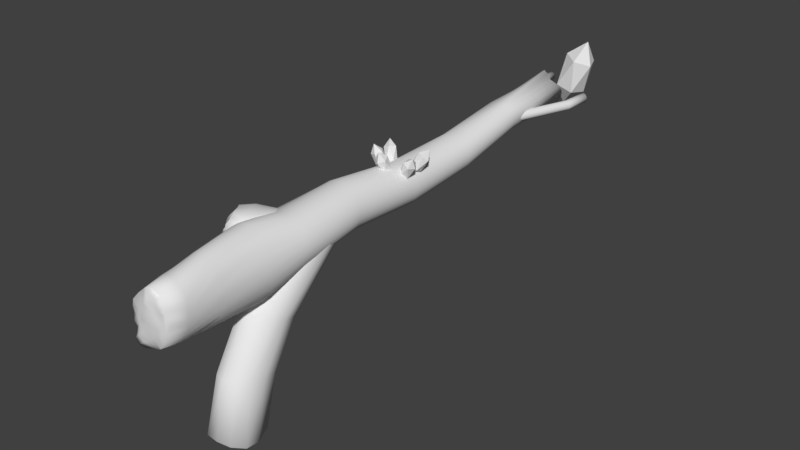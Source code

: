 # Source: Weapon_CrystalPistol_01.blend  (saved by Blender 2.78.0; exported with 4.5.12 LTS)
import bpy
from mathutils import Matrix  # noqa: F401  (used for matrix-valued properties, if any)

bpy.ops.wm.read_factory_settings(use_empty=True)
scene = bpy.context.scene
scene.name = 'Scene'

# ---- collections
col_collection_1 = bpy.data.collections.new('Collection 1'); scene.collection.children.link(col_collection_1)

# ---- materials (node trees are filled in below, after node groups)
mat_crystal = bpy.data.materials.new('Crystal')
mat_crystal.alpha_threshold = 0.0
mat_crystal.use_transparent_shadow = False
mat_crystal.roughness = 0.5
mat_stick_001 = bpy.data.materials.new('Stick.001')
mat_stick_001.alpha_threshold = 0.0
mat_stick_001.use_transparent_shadow = False
mat_stick_001.roughness = 0.5
mat_stick_002 = bpy.data.materials.new('Stick.002')
mat_stick_002.alpha_threshold = 0.0
mat_stick_002.use_transparent_shadow = False
mat_stick_002.roughness = 0.5
mat_stick = bpy.data.materials.new('Stick')
mat_stick.alpha_threshold = 0.0
mat_stick.use_transparent_shadow = False
mat_stick.roughness = 0.5
mat_crystal_001 = bpy.data.materials.new('Crystal.001')
mat_crystal_001.alpha_threshold = 0.0
mat_crystal_001.use_transparent_shadow = False
mat_crystal_001.roughness = 0.5

# ---- material node trees

# ---- world
world_world = bpy.data.worlds.new('World'); scene.world = world_world
world_world.color = (0.05088, 0.05088, 0.05088)
world_world.use_sun_shadow = False
world_world.sun_shadow_jitter_overblur = 0.0
world_world.cycles.sampling_method = 'MANUAL'

# ---- meshes
me_cylinder_003 = bpy.data.meshes.new('Cylinder.003')
me_cylinder_003.from_pydata([(-0.01117, -0.002204, -0.03547), (0.004405, -0.01343, -0.01805), (-0.01323, -0.01396, -0.01246), (-0.01948, 0.003433, -0.01158), (-0.005711, 0.01472, -0.01661), (0.009053, 0.004304, -0.02061), (0.005711, -0.01472, 0.01661), (-0.009053, -0.004304, 0.02061), (-0.004405, 0.01343, 0.01805), (0.01323, 0.01396, 0.01246), (0.01948, -0.003433, 0.01158), (0.01117, 0.002204, 0.03547)], [], [(0, 1, 2), (1, 0, 5), (0, 2, 3), (0, 3, 4), (0, 4, 5), (1, 5, 10), (2, 1, 6), (3, 2, 7), (4, 3, 8), (5, 4, 9), (1, 10, 6), (2, 6, 7), (3, 7, 8), (4, 8, 9), (5, 9, 10), (6, 10, 11), (7, 6, 11), (8, 7, 11), (9, 8, 11), (10, 9, 11)])
_uv = me_cylinder_003.uv_layers.new(name='UVMap')
_uv.uv.foreach_set('vector', [0.4194, 0.3047, 0.4194, 0.3047, 0.4194, 0.3047, 0.4194, 0.3047, 0.4194, 0.3047, 0.4194, 0.3047, 0.4194, 0.3047, 0.4194, 0.3047, 0.4194, 0.3047, 0.4194, 0.3047, 0.4194, 0.3047, 0.4194, 0.3047, 0.4194, 0.3047, 0.4194, 0.3047, 0.4194, 0.3047, 0.4194, 0.3047, 0.4194, 0.3047, 0.4194, 0.3047, 0.4194, 0.3047, 0.4194, 0.3047, 0.4194, 0.3047, 0.4194, 0.3047, 0.4194, 0.3047, 0.4194, 0.3047, 0.4194, 0.3047, 0.4194, 0.3047, 0.4194, 0.3047, 0.4194, 0.3047, 0.4194, 0.3047, 0.4194, 0.3047, 0.4194, 0.3047, 0.4194, 0.3047, 0.4194, 0.3047, 0.4194, 0.3047, 0.4194, 0.3047, 0.4194, 0.3047, 0.4194, 0.3047, 0.4194, 0.3047, 0.4194, 0.3047, 0.4194, 0.3047, 0.4194, 0.3047, 0.4194, 0.3047, 0.4194, 0.3047, 0.4194, 0.3047, 0.4194, 0.3047, 0.4194, 0.3047, 0.4194, 0.3047, 0.4194, 0.3047, 0.4194, 0.3047, 0.4194, 0.3047, 0.4194, 0.3047, 0.4194, 0.3047, 0.4194, 0.3047, 0.4194, 0.3047, 0.4194, 0.3047, 0.4194, 0.3047, 0.4194, 0.3047, 0.4194, 0.3047, 0.4194, 0.3047, 0.4194, 0.3047])
me_cylinder_003.materials.append(mat_crystal)
me_cylinder_003.use_remesh_preserve_volume = False
me_cylinder_003.use_remesh_preserve_attributes = False
me_cylinder_003.use_mirror_vertex_groups = False
me_cylinder_003.update()
me_cylinder_002 = bpy.data.meshes.new('Cylinder.002')
me_cylinder_002.from_pydata([(-0.02323, 0.08084, 0.004967), (0.0, -4.47e-08, 0.004967), (-0.02563, 0.0802, 0.004302), (-0.002401, -0.0006352, 0.004302), (-0.02739, 0.07974, 0.002484), (-0.004159, -0.0011, 0.002484), (-0.02803, 0.07957, 5.122e-09), (-0.004802, -0.00127, 4.889e-09), (-0.02739, 0.07974, -0.002484), (-0.004159, -0.0011, -0.002484), (-0.02563, 0.0802, -0.004302), (-0.002401, -0.0006352, -0.004302), (-0.02323, 0.08084, -0.004967), (0.0, -3.725e-08, -0.004967), (-0.02083, 0.08147, -0.004302), (0.002401, 0.0006352, -0.004302), (-0.01907, 0.08194, -0.002484), (0.004159, 0.0011, -0.002484), (-0.01843, 0.08211, 3.26e-09), (0.004802, 0.00127, 3.027e-09), (-0.01907, 0.08194, 0.002484), (0.004159, 0.0011, 0.002484), (-0.02083, 0.08147, 0.004302), (0.002401, 0.0006352, 0.004302), (-0.02152, 0.0513, 0.004967), (-0.02392, 0.05067, 0.004302), (-0.02568, 0.0502, 0.002484), (-0.02632, 0.05003, 5.122e-09), (-0.02568, 0.0502, -0.002484), (-0.02392, 0.05067, -0.004302), (-0.02152, 0.0513, -0.004967), (-0.01912, 0.05194, -0.004302), (-0.01736, 0.0524, -0.002484), (-0.01672, 0.05257, 3.26e-09), (-0.01736, 0.0524, 0.002484), (-0.01912, 0.05194, 0.004302)], [], [(24, 25, 3, 1), (25, 26, 5, 3), (26, 27, 7, 5), (27, 28, 9, 7), (28, 29, 11, 9), (29, 30, 13, 11), (30, 31, 15, 13), (31, 32, 17, 15), (32, 33, 19, 17), (33, 34, 21, 19), (34, 35, 23, 21), (35, 24, 1, 23), (0, 22, 20, 18, 16, 14, 12, 10, 8, 6, 4, 2), (22, 0, 24, 35), (20, 22, 35, 34), (18, 20, 34, 33), (16, 18, 33, 32), (14, 16, 32, 31), (12, 14, 31, 30), (10, 12, 30, 29), (8, 10, 29, 28), (6, 8, 28, 27), (4, 6, 27, 26), (2, 4, 26, 25), (0, 2, 25, 24)])
me_cylinder_002.polygons.foreach_set('use_smooth', [True] * 25)
_uv = me_cylinder_002.uv_layers.new(name='UVMap')
_uv.uv.foreach_set('vector', [0.09534, 0.6092, 0.07913, 0.6093, 0.1188, 0.5815, 0.135, 0.5815, 0.07913, 0.6093, 0.06511, 0.6093, 0.1048, 0.5816, 0.1188, 0.5815, 0.233, 0.5959, 0.2471, 0.5959, 0.2577, 0.6237, 0.2437, 0.6237, 0.2471, 0.5959, 0.2633, 0.5959, 0.2739, 0.6237, 0.2577, 0.6237, 0.2633, 0.5959, 0.2773, 0.5959, 0.2879, 0.6237, 0.2739, 0.6237, 0.1491, 0.596, 0.1631, 0.596, 0.2028, 0.6237, 0.1887, 0.6237, 0.1631, 0.596, 0.1793, 0.596, 0.219, 0.6238, 0.2028, 0.6237, 0.1793, 0.596, 0.1933, 0.5961, 0.233, 0.6238, 0.219, 0.6238, 0.3322, 0.6093, 0.3182, 0.6093, 0.3288, 0.5815, 0.3429, 0.5815, 0.3182, 0.6093, 0.302, 0.6093, 0.3126, 0.5815, 0.3288, 0.5815, 0.302, 0.6093, 0.2879, 0.6093, 0.2986, 0.5815, 0.3126, 0.5815, 0.1094, 0.6092, 0.09534, 0.6092, 0.135, 0.5815, 0.1491, 0.5815, 0.3429, 0.5846, 0.3429, 0.5833, 0.351, 0.5821, 0.365, 0.5815, 0.3812, 0.5815, 0.3953, 0.5821, 0.4034, 0.5833, 0.4034, 0.5846, 0.3953, 0.5857, 0.3812, 0.5863, 0.365, 0.5863, 0.351, 0.5857, 0.1491, 0.6237, 0.135, 0.6237, 0.09534, 0.6092, 0.1094, 0.6092, 0.3126, 0.6237, 0.2986, 0.6237, 0.2879, 0.6093, 0.302, 0.6093, 0.3288, 0.6237, 0.3126, 0.6237, 0.302, 0.6093, 0.3182, 0.6093, 0.3429, 0.6237, 0.3288, 0.6237, 0.3182, 0.6093, 0.3322, 0.6093, 0.219, 0.5815, 0.233, 0.5816, 0.1933, 0.5961, 0.1793, 0.596, 0.2028, 0.5815, 0.219, 0.5815, 0.1793, 0.596, 0.1631, 0.596, 0.1887, 0.5815, 0.2028, 0.5815, 0.1631, 0.596, 0.1491, 0.596, 0.2739, 0.5815, 0.2879, 0.5815, 0.2773, 0.5959, 0.2633, 0.5959, 0.2577, 0.5815, 0.2739, 0.5815, 0.2633, 0.5959, 0.2471, 0.5959, 0.2437, 0.5815, 0.2577, 0.5815, 0.2471, 0.5959, 0.233, 0.5959, 0.1188, 0.6238, 0.1048, 0.6238, 0.06511, 0.6093, 0.07913, 0.6093, 0.135, 0.6237, 0.1188, 0.6238, 0.07913, 0.6093, 0.09534, 0.6092])
me_cylinder_002.materials.append(mat_stick_001)
me_cylinder_002.use_remesh_preserve_volume = False
me_cylinder_002.use_remesh_preserve_attributes = False
me_cylinder_002.use_mirror_vertex_groups = False
me_cylinder_002.update()
me_cylinder_001 = bpy.data.meshes.new('Cylinder.001')
me_cylinder_001.from_pydata([(0.01763, 0.09743, 0.004967), (-0.006518, 0.006153, 0.004967), (0.02003, 0.0968, 0.004302), (-0.004117, 0.005518, 0.004302), (0.02179, 0.09633, 0.002484), (-0.00236, 0.005053, 0.002484), (0.02243, 0.09616, 5.685e-10), (-0.001716, 0.004883, 2.389e-10), (0.02179, 0.09633, -0.002484), (-0.00236, 0.005053, -0.002484), (0.02003, 0.0968, -0.004302), (-0.004117, 0.005518, -0.004302), (0.01763, 0.09743, -0.004967), (-0.006518, 0.006153, -0.004967), (0.01523, 0.09807, -0.004302), (-0.008919, 0.006788, -0.004302), (0.01347, 0.09853, -0.002484), (-0.01068, 0.007253, -0.002484), (0.01283, 0.09871, -1.409e-09), (-0.01132, 0.007424, -1.739e-09), (0.01347, 0.09853, 0.002484), (-0.01068, 0.007253, 0.002484), (0.01523, 0.09807, 0.004302), (-0.008919, 0.006788, 0.004302), (0.01592, 0.0679, 0.004967), (0.01832, 0.06727, 0.004302), (0.02008, 0.0668, 0.002484), (0.02072, 0.06663, 4.646e-10), (0.02008, 0.0668, -0.002484), (0.01832, 0.06727, -0.004302), (0.01592, 0.0679, -0.004967), (0.01352, 0.06854, -0.004302), (0.01176, 0.069, -0.002484), (0.01112, 0.06917, -1.513e-09), (0.01176, 0.069, 0.002484), (0.01352, 0.06854, 0.004302)], [], [(24, 1, 3, 25), (25, 3, 5, 26), (26, 5, 7, 27), (27, 7, 9, 28), (28, 9, 11, 29), (29, 11, 13, 30), (30, 13, 15, 31), (31, 15, 17, 32), (32, 17, 19, 33), (33, 19, 21, 34), (34, 21, 23, 35), (35, 23, 1, 24), (0, 2, 4, 6, 8, 10, 12, 14, 16, 18, 20, 22), (22, 35, 24, 0), (20, 34, 35, 22), (18, 33, 34, 20), (16, 32, 33, 18), (14, 31, 32, 16), (12, 30, 31, 14), (10, 29, 30, 12), (8, 28, 29, 10), (6, 27, 28, 8), (4, 26, 27, 6), (2, 25, 26, 4), (0, 24, 25, 2)])
me_cylinder_001.polygons.foreach_set('use_smooth', [True] * 25)
_uv = me_cylinder_001.uv_layers.new(name='UVMap')
_uv.uv.foreach_set('vector', [0.1269, 0.6747, 0.1729, 0.7119, 0.1521, 0.7119, 0.1061, 0.6747, 0.1061, 0.6747, 0.1521, 0.7119, 0.1342, 0.7119, 0.08814, 0.6747, 0.3671, 0.6954, 0.3843, 0.6582, 0.4011, 0.6582, 0.3839, 0.6954, 0.3839, 0.6954, 0.4011, 0.6582, 0.4217, 0.6582, 0.4045, 0.6954, 0.4045, 0.6954, 0.4217, 0.6582, 0.4407, 0.6582, 0.4235, 0.6954, 0.1908, 0.6954, 0.2368, 0.6582, 0.2548, 0.6582, 0.2088, 0.6954, 0.2088, 0.6954, 0.2548, 0.6582, 0.2756, 0.6582, 0.2296, 0.6954, 0.2296, 0.6954, 0.2756, 0.6582, 0.2935, 0.6582, 0.2475, 0.6954, 0.3499, 0.6748, 0.3671, 0.712, 0.3504, 0.7119, 0.3331, 0.6748, 0.3331, 0.6748, 0.3504, 0.7119, 0.3297, 0.7119, 0.3125, 0.6748, 0.3125, 0.6748, 0.3297, 0.7119, 0.3108, 0.7119, 0.2935, 0.6748, 0.1448, 0.6747, 0.1908, 0.7119, 0.1729, 0.7119, 0.1269, 0.6747, 0.4407, 0.6602, 0.4511, 0.6589, 0.469, 0.6582, 0.4898, 0.6582, 0.5078, 0.6589, 0.5181, 0.6602, 0.5181, 0.6617, 0.5078, 0.6629, 0.4898, 0.6637, 0.469, 0.6637, 0.4511, 0.6629, 0.4407, 0.6617, 0.1908, 0.6582, 0.1448, 0.6747, 0.1269, 0.6747, 0.1729, 0.6582, 0.3297, 0.6582, 0.3125, 0.6748, 0.2935, 0.6748, 0.3108, 0.6582, 0.3504, 0.6582, 0.3331, 0.6748, 0.3125, 0.6748, 0.3297, 0.6582, 0.3671, 0.6582, 0.3499, 0.6748, 0.3331, 0.6748, 0.3504, 0.6582, 0.2756, 0.7119, 0.2296, 0.6954, 0.2475, 0.6954, 0.2935, 0.7119, 0.2548, 0.7119, 0.2088, 0.6954, 0.2296, 0.6954, 0.2756, 0.7119, 0.2368, 0.7119, 0.1908, 0.6954, 0.2088, 0.6954, 0.2548, 0.7119, 0.4217, 0.7119, 0.4045, 0.6954, 0.4235, 0.6954, 0.4407, 0.7119, 0.4011, 0.7119, 0.3839, 0.6954, 0.4045, 0.6954, 0.4217, 0.7119, 0.3843, 0.712, 0.3671, 0.6954, 0.3839, 0.6954, 0.4011, 0.7119, 0.1521, 0.6582, 0.1061, 0.6747, 0.08814, 0.6747, 0.1342, 0.6582, 0.1729, 0.6582, 0.1269, 0.6747, 0.1061, 0.6747, 0.1521, 0.6582])
me_cylinder_001.materials.append(mat_stick_002)
me_cylinder_001.use_remesh_preserve_volume = False
me_cylinder_001.use_remesh_preserve_attributes = False
me_cylinder_001.use_mirror_vertex_groups = False
me_cylinder_001.update()
me_cylinder = bpy.data.meshes.new('Cylinder')
me_cylinder.from_pydata([(0.02306, 0.5083, 0.05282), (0.02047, 0.00916, 0.01307), (0.0225, 0.5062, 0.04858), (0.01708, 0.008122, 0.005313), (0.02086, 0.5034, 0.04462), (0.01251, 0.007595, -0.001451), (0.01826, 0.5029, 0.04122), (0.007093, 0.009226, -0.006758), (0.01486, 0.5036, 0.03861), (0.001188, 0.006927, -0.01024), (0.0109, 0.504, 0.03697), (-0.0048, 0.007891, -0.01166), (0.006654, 0.5042, 0.03641), (-0.01046, 0.008647, -0.01092), (0.002407, 0.504, 0.03697), (-0.01541, 0.007594, -0.008068), (-0.001551, 0.5035, 0.03861), (-0.0193, 0.007634, -0.003298), (-0.004949, 0.5028, 0.04122), (-0.02187, 0.009, 0.003061), (-0.007557, 0.5028, 0.04462), (-0.02296, 0.007538, 0.01057), (-0.009196, 0.5048, 0.04858), (-0.02248, 0.008013, 0.01871), (-0.009755, 0.5064, 0.05282), (-0.02047, 0.00737, 0.02694), (-0.009196, 0.5071, 0.0571), (-0.01707, 0.007698, 0.03469), (-0.007557, 0.5058, 0.06141), (-0.0125, 0.007986, 0.04144), (-0.004949, 0.5029, 0.06556), (-0.007088, 0.009266, 0.04673), (-0.001551, 0.4988, 0.06954), (-0.001189, 0.007996, 0.05019), (0.002407, 0.4986, 0.07504), (0.004792, 0.008452, 0.0516), (0.006654, 0.4987, 0.07794), (0.01044, 0.0069, 0.05086), (0.0109, 0.4985, 0.07504), (0.01539, 0.006507, 0.04802), (0.01486, 0.4984, 0.06954), (0.01928, 0.007901, 0.04326), (0.01826, 0.5023, 0.06559), (0.02186, 0.009042, 0.03693), (0.02086, 0.5066, 0.06138), (0.02295, 0.006969, 0.02944), (0.0225, 0.5088, 0.05708), (0.02248, 0.008348, 0.0213), (0.02368, 0.4247, 0.05178), (0.02437, 0.3491, 0.03641), (0.02513, 0.2706, 0.03152), (0.02593, 0.1933, 0.03704), (0.02626, 0.1284, 0.02817), (0.02537, 0.1286, 0.02137), (0.02514, 0.1951, 0.03099), (0.02442, 0.2697, 0.02611), (0.02372, 0.3495, 0.03146), (0.02308, 0.4245, 0.04728), (0.02275, 0.1283, 0.01503), (0.0228, 0.195, 0.02535), (0.02233, 0.2709, 0.02107), (0.02181, 0.3492, 0.02685), (0.02132, 0.4246, 0.04302), (0.01858, 0.1303, 0.009586), (0.01909, 0.1948, 0.0205), (0.01901, 0.2709, 0.01674), (0.01877, 0.3491, 0.02289), (0.01851, 0.4247, 0.03936), (0.01314, 0.1302, 0.005409), (0.01425, 0.195, 0.01679), (0.01468, 0.271, 0.01342), (0.01481, 0.3492, 0.01985), (0.01485, 0.4243, 0.03655), (0.0068, 0.1276, 0.002782), (0.008608, 0.1942, 0.01445), (0.009642, 0.2702, 0.01133), (0.0102, 0.3487, 0.01794), (0.01059, 0.4246, 0.03479), (2.147e-08, 0.1278, 0.001887), (0.002558, 0.1949, 0.01365), (0.004233, 0.2705, 0.01062), (0.005252, 0.3494, 0.01729), (0.006024, 0.4245, 0.03419), (-0.0068, 0.1286, 0.002782), (-0.003492, 0.1952, 0.01445), (-0.001176, 0.2705, 0.01133), (0.0003038, 0.3496, 0.01794), (0.001454, 0.4248, 0.03479), (-0.01314, 0.1302, 0.005409), (-0.009128, 0.1947, 0.01679), (-0.006216, 0.2707, 0.01342), (-0.004307, 0.349, 0.01985), (-0.002805, 0.4248, 0.03655), (-0.01858, 0.1281, 0.009586), (-0.01397, 0.1942, 0.0205), (-0.01054, 0.2714, 0.01674), (-0.008267, 0.3489, 0.02289), (-0.006462, 0.4246, 0.03936), (-0.02275, 0.1291, 0.01503), (-0.01768, 0.195, 0.02535), (-0.01386, 0.2713, 0.02107), (-0.0113, 0.3491, 0.02685), (-0.009268, 0.4243, 0.04302), (-0.0255, 0.1298, 0.02155), (-0.02001, 0.1932, 0.03099), (-0.01595, 0.2699, 0.02611), (-0.01321, 0.3492, 0.03146), (-0.01103, 0.4244, 0.04728), (-0.02741, 0.1264, 0.0298), (-0.0208, 0.1928, 0.03704), (-0.01666, 0.2698, 0.03152), (-0.01386, 0.3494, 0.03641), (-0.01163, 0.4243, 0.05178), (-0.02674, 0.1258, 0.03693), (-0.02, 0.1949, 0.04308), (-0.01595, 0.2698, 0.03693), (-0.01321, 0.3492, 0.04135), (-0.01103, 0.4246, 0.05584), (-0.02402, 0.1262, 0.04313), (-0.01766, 0.1947, 0.04872), (-0.01386, 0.2701, 0.04197), (-0.0113, 0.3486, 0.04596), (-0.009268, 0.4249, 0.05914), (-0.01947, 0.1271, 0.04803), (-0.01395, 0.1932, 0.05356), (-0.01054, 0.2709, 0.04629), (-0.008265, 0.3486, 0.04992), (-0.006462, 0.4244, 0.06151), (-0.01313, 0.1298, 0.05091), (-0.009114, 0.1942, 0.05727), (-0.006212, 0.2698, 0.04962), (-0.004306, 0.3493, 0.05296), (-0.002805, 0.4245, 0.06295), (-0.006799, 0.128, 0.05354), (-0.00348, 0.1935, 0.05961), (-0.001173, 0.2699, 0.0517), (0.0003048, 0.3486, 0.05487), (0.001454, 0.4245, 0.06361), (1.04e-08, 0.1283, 0.05443), (0.002568, 0.194, 0.0604), (0.004236, 0.2709, 0.05242), (0.005253, 0.3488, 0.05552), (0.006024, 0.4248, 0.06376), (0.006799, 0.1297, 0.05354), (0.008617, 0.1942, 0.05961), (0.009644, 0.2705, 0.0517), (0.0102, 0.3488, 0.05487), (0.01059, 0.4247, 0.06361), (0.01313, 0.1302, 0.05091), (0.01425, 0.1936, 0.05727), (0.01468, 0.2709, 0.04962), (0.01481, 0.3487, 0.05296), (0.01485, 0.4249, 0.06295), (0.01857, 0.1291, 0.04674), (0.01909, 0.1942, 0.05356), (0.01901, 0.2701, 0.04629), (0.01877, 0.3495, 0.04992), (0.01851, 0.4244, 0.06151), (0.02274, 0.1286, 0.0413), (0.0228, 0.1948, 0.04872), (0.02233, 0.2705, 0.04197), (0.02181, 0.3492, 0.04596), (0.02132, 0.4246, 0.05914), (0.02537, 0.129, 0.03497), (0.02514, 0.193, 0.04308), (0.02442, 0.2713, 0.03693), (0.02372, 0.3487, 0.04135), (0.02308, 0.4249, 0.05584), (0.02118, 0.04146, 0.02232), (0.02046, 0.04247, 0.01405), (0.01835, 0.04185, 0.006339), (0.01498, 0.04362, -0.0002881), (0.0106, 0.04167, -0.005379), (0.005486, 0.04264, -0.008582), (-2.44e-07, 0.04154, -0.009674), (-0.005486, 0.04289, -0.008582), (-0.0106, 0.04177, -0.005379), (-0.01498, 0.0413, -0.0002881), (-0.01835, 0.04106, 0.006339), (-0.02046, 0.04145, 0.01405), (-0.02118, 0.04262, 0.02232), (-0.02045, 0.0419, 0.03058), (-0.01834, 0.04362, 0.03828), (-0.01497, 0.04266, 0.04489), (-0.01059, 0.04246, 0.04996), (-0.005481, 0.04286, 0.05315), (-2.529e-07, 0.04257, 0.05423), (0.005481, 0.04134, 0.05315), (0.01059, 0.04153, 0.04996), (0.01497, 0.0427, 0.04489), (0.01834, 0.04203, 0.03828), (0.02045, 0.04296, 0.03058), (0.01519, 0.09645, -0.06974), (0.004382, 0.09931, -0.07017), (0.003354, 0.1277, -0.03166), (0.003266, 0.1825, 0.01629), (0.01387, 0.1231, -0.03073), (0.01352, 0.179, 0.01725), (0.02165, 0.1151, -0.02818), (0.0211, 0.1696, 0.01989), (0.02459, 0.1016, -0.02467), (0.02398, 0.1585, 0.02354), (0.02185, 0.09054, -0.02112), (0.02131, 0.1451, 0.02721), (0.0141, 0.08038, -0.0185), (0.01375, 0.1377, 0.02992), (0.00342, 0.07726, -0.01753), (0.003334, 0.1338, 0.03092), (-0.007269, 0.08064, -0.01849), (-0.007098, 0.1364, 0.02992), (-0.01504, 0.09175, -0.02111), (-0.01468, 0.1469, 0.02721), (-0.01781, 0.1028, -0.02466), (-0.01738, 0.1586, 0.02354), (-0.0149, 0.1166, -0.02818), (-0.01454, 0.1709, 0.0199), (-0.007156, 0.1237, -0.03073), (-0.006982, 0.1798, 0.01725), (0.02341, 0.08884, -0.06842), (0.02686, 0.07381, -0.06655), (0.02454, 0.0594, -0.06462), (0.01699, 0.05099, -0.06315), (0.006243, 0.04765, -0.06256), (-0.004764, 0.05064, -0.06301), (-0.01301, 0.06017, -0.06438), (-0.01627, 0.07269, -0.06627), (-0.01374, 0.08628, -0.06818), (-0.006183, 0.09549, -0.0696), (-0.004208, 0.08216, -0.1124), (0.006393, 0.08629, -0.1125), (-0.01159, 0.0707, -0.1121), (-0.01377, 0.05778, -0.1118), (-0.01008, 0.04529, -0.1115), (-0.001435, 0.03316, -0.1113), (0.009838, 0.03282, -0.1125), (0.02063, 0.03783, -0.1162), (0.02799, 0.04837, -0.1199), (0.02994, 0.06083, -0.1189), (0.02605, 0.07443, -0.114), (0.01744, 0.08368, -0.1125), (0.02674, 0.0917, 0.02093), (0.02544, 0.08995, 0.01255), (0.0224, 0.087, 0.005039), (0.01783, 0.08621, -0.001093), (0.01205, 0.08547, -0.005421), (0.005426, 0.0865, -0.007643), (-0.00157, 0.08507, -0.007604), (-0.008462, 0.08512, -0.005305), (-0.01478, 0.08403, -0.0009017), (-0.02008, 0.08309, 0.005299), (-0.02401, 0.08308, 0.01287), (-0.0263, 0.08283, 0.0213), (-0.0268, 0.0862, 0.03), (-0.02596, 0.08571, 0.03908), (-0.0224, 0.08638, 0.04587), (-0.01781, 0.08987, 0.05197), (-0.01202, 0.09094, 0.05625), (-0.005407, 0.09132, 0.05843), (0.001565, 0.09118, 0.05837), (0.008426, 0.09435, 0.05607), (0.01471, 0.09214, 0.05169), (0.01999, 0.09356, 0.04553), (0.02392, 0.09096, 0.038), (0.02622, 0.09017, 0.02961), (0.01109, 0.4985, 0.06494), (0.006654, 0.4984, 0.0667), (0.002218, 0.5009, 0.0649), (-0.002185, 0.5044, 0.06268), (0.01631, 0.5058, 0.05762), (0.01142, 0.5022, 0.05838), (0.006654, 0.5025, 0.05863), (0.001889, 0.5053, 0.05825), (-0.003004, 0.5075, 0.05755), (0.01662, 0.5066, 0.05285), (0.01155, 0.5064, 0.05294), (0.006654, 0.5072, 0.05296), (0.00176, 0.5066, 0.05293), (-0.003309, 0.508, 0.05284), (0.01631, 0.5054, 0.04839), (0.01142, 0.5081, 0.04806), (0.006654, 0.5092, 0.04793), (0.001889, 0.5081, 0.04806), (-0.003004, 0.5059, 0.04839), (0.01549, 0.5054, 0.04398), (0.01109, 0.5073, 0.04316), (0.006654, 0.508, 0.04286), (0.002218, 0.5073, 0.04316), (-0.002185, 0.5054, 0.04398), (0.01538, -0.01074, 0.006527), (0.01871, -0.01148, 0.0134), (0.01136, -0.01209, 0.0002669), (0.006298, -0.008515, -0.003984), (0.00104, -0.007307, -0.006695), (-0.004232, -0.00766, -0.008129), (-0.009524, -0.0103, -0.008416), (-0.01413, -0.01223, -0.006015), (-0.01768, -0.01233, -0.00161), (-0.01941, -0.008509, 0.004744), (-0.02042, -0.009594, 0.01138), (-0.01993, -0.009009, 0.01863), (-0.01827, -0.01071, 0.02596), (-0.01542, -0.01168, 0.03302), (-0.01115, -0.009362, 0.03889), (-0.006284, -0.007851, 0.04347), (-0.001075, -0.009989, 0.04703), (0.004321, -0.009348, 0.04826), (0.009386, -0.01006, 0.04749), (0.01364, -0.008941, 0.04462), (0.01767, -0.01212, 0.04106), (0.01952, -0.009973, 0.03488), (0.02048, -0.01065, 0.02819), (0.01986, -0.00819, 0.02093), (0.01595, -0.009849, 0.02216), (0.01195, -0.009957, 0.01619), (0.007306, -0.01023, 0.01051), (0.002205, -0.01094, 0.005384), (-0.003177, -0.01192, 0.001061), (-0.008556, -0.01153, -0.002258), (0.01415, -0.00979, 0.02917), (0.009464, -0.01107, 0.0239), (0.00425, -0.01437, 0.01847), (-0.001145, -0.0112, 0.0132), (-0.006578, -0.01399, 0.008187), (-0.01199, -0.01327, 0.00344), (0.01187, -0.01127, 0.03576), (0.00657, -0.01218, 0.03113), (0.001139, -0.01437, 0.02612), (-0.004255, -0.01355, 0.02085), (-0.009502, -0.01354, 0.01542), (-0.01424, -0.01019, 0.0102), (0.008465, -0.01043, 0.0414), (0.00318, -0.01416, 0.03831), (-0.002221, -0.01314, 0.03404), (-0.007309, -0.01084, 0.02887), (-0.01181, -0.009866, 0.02319), (-0.0159, -0.009743, 0.01732), (-0.02678, 0.09765, 0.03338), (-0.03141, 0.1013, 0.03087), (-0.03558, 0.1064, 0.02884), (-0.03816, 0.1133, 0.02724), (-0.04243, 0.1186, 0.02732), (-0.04389, 0.1257, 0.02753), (-0.0445, 0.1322, 0.02865), (-0.04521, 0.1367, 0.03104), (-0.04402, 0.1411, 0.03352), (-0.04168, 0.1429, 0.03704), (-0.04053, 0.1408, 0.0419), (-0.03753, 0.138, 0.04624), (-0.03464, 0.1334, 0.0504), (-0.03078, 0.1285, 0.05355), (-0.02683, 0.123, 0.05574), (-0.02244, 0.1179, 0.05658), (-0.02018, 0.1111, 0.05708), (-0.01744, 0.106, 0.05594), (-0.01679, 0.1005, 0.05424), (-0.0164, 0.09671, 0.05141), (-0.01603, 0.09495, 0.04762), (-0.01694, 0.09411, 0.04368), (-0.02084, 0.09274, 0.04053), (-0.02342, 0.09456, 0.03675), (-0.002886, 0.1141, 0.02931), (-0.005537, 0.1167, 0.02523), (-0.009348, 0.1198, 0.02209), (-0.01174, 0.1249, 0.01934), (-0.01605, 0.129, 0.01833), (-0.01819, 0.1348, 0.01786), (-0.02087, 0.1396, 0.01893), (-0.02133, 0.1451, 0.0206), (-0.02234, 0.1488, 0.02369), (-0.02207, 0.1517, 0.0274), (-0.02079, 0.1536, 0.03156), (-0.01839, 0.1543, 0.03581), (-0.0149, 0.154, 0.03984), (-0.01208, 0.1515, 0.04386), (-0.007632, 0.1489, 0.04678), (-0.004766, 0.1442, 0.04936), (-0.00172, 0.1391, 0.05078), (0.001207, 0.134, 0.05097), (0.003076, 0.1285, 0.05017), (0.003609, 0.1231, 0.04848), (0.004085, 0.119, 0.04558), (0.004222, 0.1164, 0.04175), (0.002427, 0.1141, 0.03777), (0.0007905, 0.114, 0.03327), (-0.03904, 0.09799, 0.03679), (-0.03617, 0.09479, 0.03888), (-0.04239, 0.1017, 0.03533), (-0.0437, 0.1072, 0.03397), (-0.04554, 0.1122, 0.03361), (-0.0472, 0.1168, 0.03407), (-0.04886, 0.1204, 0.03546), (-0.04986, 0.1231, 0.03753), (-0.04944, 0.1253, 0.03995), (-0.04697, 0.1273, 0.0423), (-0.04576, 0.1264, 0.04555), (-0.04335, 0.1247, 0.04856), (-0.04154, 0.1212, 0.05167), (-0.03904, 0.1174, 0.0541), (-0.03528, 0.1141, 0.05539), (-0.03197, 0.1102, 0.05605), (-0.03042, 0.1051, 0.05641), (-0.02831, 0.1013, 0.05554), (-0.02753, 0.09755, 0.05415), (-0.02677, 0.09507, 0.05191), (-0.02807, 0.09248, 0.04965), (-0.02865, 0.09198, 0.04666), (-0.03089, 0.09168, 0.04398), (-0.03234, 0.09346, 0.04098), (-0.03354, 0.09601, 0.04282), (-0.03627, 0.09961, 0.0416), (-0.03914, 0.1036, 0.04048), (-0.042, 0.1079, 0.03964), (-0.04469, 0.1125, 0.03901), (-0.04669, 0.1177, 0.03837), (-0.03177, 0.09659, 0.0459), (-0.03492, 0.1003, 0.04524), (-0.03939, 0.1029, 0.04508), (-0.04072, 0.1087, 0.04364), (-0.04439, 0.1131, 0.04282), (-0.04653, 0.1188, 0.04153), (-0.03085, 0.09733, 0.04902), (-0.03399, 0.101, 0.04874), (-0.03794, 0.1041, 0.04862), (-0.04033, 0.1091, 0.04754), (-0.04283, 0.1144, 0.0461), (-0.04427, 0.1206, 0.04418), (-0.02969, 0.09922, 0.05182), (-0.03356, 0.1019, 0.05236), (-0.03572, 0.1065, 0.05183), (-0.03755, 0.1116, 0.05062), (-0.04004, 0.1163, 0.04917), (-0.0427, 0.1209, 0.0474), (-1.172e-05, 0.06452, -0.1157), (0.004208, 0.04987, -0.1202), (0.01196, 0.06951, -0.1188), (0.01624, 0.05482, -0.1276), (0.01549, 0.5025, 0.06277), (-0.006245, 0.2717, 0.04191), (-0.00427, 0.2726, 0.05158), (-0.0103, 0.2691, 0.05058), (-0.01469, 0.2732, 0.04686), (-0.01137, 0.2793, 0.04557), (-0.004933, 0.279, 0.04848), (-0.0115, 0.2748, 0.0625), (-0.01794, 0.2751, 0.05959), (-0.0186, 0.2815, 0.05649), (-0.01257, 0.285, 0.05749), (-0.00818, 0.2809, 0.06121), (-0.01663, 0.2824, 0.06616), (0.01491, 0.2733, 0.04323), (0.02292, 0.2724, 0.049), (0.01699, 0.2715, 0.05274), (0.01305, 0.2773, 0.05211), (0.01655, 0.2819, 0.04797), (0.02265, 0.2788, 0.04605), (0.02601, 0.2759, 0.06144), (0.01992, 0.2789, 0.06336), (0.01964, 0.2853, 0.06041), (0.02557, 0.2863, 0.05667), (0.02951, 0.2804, 0.0573), (0.02765, 0.2844, 0.06618), (-0.007558, 0.2652, 0.04176), (-0.004953, 0.26, 0.04977), (-0.01129, 0.258, 0.04737), (-0.01556, 0.2636, 0.04738), (-0.01186, 0.2691, 0.04978), (-0.005309, 0.2669, 0.05126), (-0.01134, 0.2552, 0.06035), (-0.0179, 0.2574, 0.05887), (-0.01826, 0.2643, 0.06036), (-0.01192, 0.2663, 0.06276), (-0.00765, 0.2607, 0.06275), (-0.01565, 0.2591, 0.06837), (0.0137, 0.2652, 0.04184), (0.02194, 0.2608, 0.04508), (0.01619, 0.2579, 0.04801), (0.01268, 0.263, 0.05144), (0.01627, 0.269, 0.05064), (0.02199, 0.2676, 0.04671), (0.02601, 0.2557, 0.05668), (0.02029, 0.2571, 0.06061), (0.02033, 0.264, 0.06223), (0.02609, 0.2669, 0.05931), (0.0296, 0.2618, 0.05587), (0.02858, 0.2595, 0.06547), (0.004397, 0.2551, 0.04546), (0.007991, 0.2473, 0.0504), (0.0009147, 0.2472, 0.05032), (-0.001383, 0.2532, 0.05329), (0.004273, 0.257, 0.05519), (0.01007, 0.2534, 0.0534), (0.004431, 0.2406, 0.06127), (-0.001362, 0.2443, 0.06305), (0.0007128, 0.2503, 0.06606), (0.007789, 0.2504, 0.06613), (0.01009, 0.2444, 0.06317), (0.004306, 0.2425, 0.07099)], [], [(168, 1, 3, 169), (169, 3, 5, 170), (170, 5, 7, 171), (171, 7, 9, 172), (172, 9, 11, 173), (173, 11, 13, 174), (174, 13, 15, 175), (175, 15, 17, 176), (176, 17, 19, 177), (177, 19, 21, 178), (178, 21, 23, 179), (179, 23, 25, 180), (180, 25, 27, 181), (181, 27, 29, 182), (182, 29, 31, 183), (183, 31, 33, 184), (184, 33, 35, 185), (185, 35, 37, 186), (186, 37, 39, 187), (187, 39, 41, 188), (188, 41, 43, 189), (189, 43, 45, 190), (5, 3, 288, 290), (190, 45, 47, 191), (191, 47, 1, 168), (46, 167, 48, 0), (167, 166, 49, 48), (166, 165, 50, 49), (165, 164, 51, 50), (164, 163, 52, 51), (44, 162, 167, 46), (162, 161, 166, 167), (161, 160, 165, 166), (160, 159, 164, 165), (159, 158, 163, 164), (42, 157, 162, 44), (157, 156, 161, 162), (156, 155, 160, 161), (155, 154, 159, 160), (154, 153, 158, 159), (40, 152, 157, 42), (152, 151, 156, 157), (151, 150, 155, 156), (150, 149, 154, 155), (149, 148, 153, 154), (38, 147, 152, 40), (147, 146, 151, 152), (146, 145, 150, 151), (145, 144, 149, 150), (144, 143, 148, 149), (36, 142, 147, 38), (142, 141, 146, 147), (141, 140, 145, 146), (140, 139, 144, 145), (139, 138, 143, 144), (34, 137, 142, 36), (137, 136, 141, 142), (136, 135, 140, 141), (135, 134, 139, 140), (134, 133, 138, 139), (32, 132, 137, 34), (132, 131, 136, 137), (131, 130, 135, 136), (130, 129, 134, 135), (129, 128, 133, 134), (30, 127, 132, 32), (127, 126, 131, 132), (126, 125, 130, 131), (125, 124, 129, 130), (124, 123, 128, 129), (28, 122, 127, 30), (122, 121, 126, 127), (121, 120, 125, 126), (120, 119, 124, 125), (119, 118, 123, 124), (26, 117, 122, 28), (117, 116, 121, 122), (116, 115, 120, 121), (115, 114, 119, 120), (114, 113, 118, 119), (24, 112, 117, 26), (112, 111, 116, 117), (111, 110, 115, 116), (110, 109, 114, 115), (109, 108, 113, 114), (22, 107, 112, 24), (107, 106, 111, 112), (106, 105, 110, 111), (105, 104, 109, 110), (104, 103, 108, 109), (20, 102, 107, 22), (102, 101, 106, 107), (101, 100, 105, 106), (100, 99, 104, 105), (99, 98, 103, 104), (18, 97, 102, 20), (97, 96, 101, 102), (96, 95, 100, 101), (95, 94, 99, 100), (94, 93, 98, 99), (16, 92, 97, 18), (92, 91, 96, 97), (91, 90, 95, 96), (90, 89, 94, 95), (89, 88, 93, 94), (14, 87, 92, 16), (87, 86, 91, 92), (86, 85, 90, 91), (85, 84, 89, 90), (84, 83, 88, 89), (12, 82, 87, 14), (82, 81, 86, 87), (81, 80, 85, 86), (80, 79, 84, 85), (79, 78, 83, 84), (10, 77, 82, 12), (77, 76, 81, 82), (76, 75, 80, 81), (75, 74, 79, 80), (74, 73, 78, 79), (8, 72, 77, 10), (72, 71, 76, 77), (71, 70, 75, 76), (70, 69, 74, 75), (69, 68, 73, 74), (6, 67, 72, 8), (67, 66, 71, 72), (66, 65, 70, 71), (65, 64, 69, 70), (64, 63, 68, 69), (4, 62, 67, 6), (62, 61, 66, 67), (61, 60, 65, 66), (60, 59, 64, 65), (59, 58, 63, 64), (2, 57, 62, 4), (57, 56, 61, 62), (56, 55, 60, 61), (55, 54, 59, 60), (54, 53, 58, 59), (0, 48, 57, 2), (48, 49, 56, 57), (49, 50, 55, 56), (50, 51, 54, 55), (51, 52, 53, 54), (262, 191, 168, 263), (261, 190, 191, 262), (260, 189, 190, 261), (259, 188, 189, 260), (258, 187, 188, 259), (257, 186, 187, 258), (256, 185, 186, 257), (255, 184, 185, 256), (254, 183, 184, 255), (253, 182, 183, 254), (252, 181, 182, 253), (251, 180, 181, 252), (250, 179, 180, 251), (249, 178, 179, 250), (248, 177, 178, 249), (247, 176, 177, 248), (246, 175, 176, 247), (245, 174, 175, 246), (244, 173, 174, 245), (243, 172, 173, 244), (242, 171, 172, 243), (241, 170, 171, 242), (240, 169, 170, 241), (263, 168, 169, 240), (227, 193, 229, 228), (210, 212, 225, 224), (194, 195, 197, 196), (225, 226, 230, 231), (214, 216, 227, 226), (196, 197, 199, 198), (221, 222, 234, 235), (196, 198, 218, 192), (198, 199, 201, 200), (219, 220, 236, 237), (200, 202, 220, 219), (200, 201, 203, 202), (192, 218, 238, 239), (194, 196, 192, 193), (202, 203, 205, 204), (224, 225, 231, 232), (204, 206, 222, 221), (204, 205, 207, 206), (222, 223, 233, 234), (208, 210, 224, 223), (206, 207, 209, 208), (220, 221, 235, 236), (212, 214, 226, 225), (208, 209, 211, 210), (218, 219, 237, 238), (198, 200, 219, 218), (210, 211, 213, 212), (226, 227, 228, 230), (202, 204, 221, 220), (212, 213, 215, 214), (193, 192, 239, 229), (216, 194, 193, 227), (214, 215, 217, 216), (223, 224, 232, 233), (230, 228, 432, 231), (216, 217, 195, 194), (206, 208, 223, 222), (52, 263, 240, 53), (53, 240, 241, 58), (58, 241, 242, 63), (63, 242, 243, 68), (68, 243, 244, 73), (73, 244, 245, 78), (78, 245, 246, 83), (83, 246, 247, 88), (88, 247, 248, 93), (93, 248, 249, 98), (98, 249, 250, 103), (103, 250, 251, 108), (108, 251, 252, 113), (113, 252, 253, 118), (118, 253, 254, 123), (123, 254, 255, 128), (128, 255, 256, 133), (133, 256, 257, 138), (138, 257, 258, 143), (143, 258, 259, 148), (148, 259, 260, 153), (153, 260, 261, 158), (158, 261, 262, 163), (163, 262, 263, 52), (18, 20, 287, 16), (15, 13, 294, 295), (25, 23, 299, 300), (35, 33, 304, 305), (45, 43, 309, 310), (11, 9, 292, 293), (21, 19, 297, 298), (31, 29, 302, 303), (41, 39, 307, 308), (7, 5, 290, 291), (17, 15, 295, 296), (3, 1, 289, 288), (27, 25, 300, 301), (37, 35, 305, 306), (47, 45, 310, 311), (13, 11, 293, 294), (23, 21, 298, 299), (33, 31, 303, 304), (43, 41, 308, 309), (9, 7, 291, 292), (19, 17, 296, 297), (29, 27, 301, 302), (39, 37, 306, 307), (1, 47, 311, 289), (311, 310, 312, 289), (310, 309, 318, 312), (309, 308, 324, 318), (308, 307, 330, 324), (307, 306, 305, 330), (289, 312, 313, 288), (312, 318, 319, 313), (318, 324, 325, 319), (324, 330, 331, 325), (330, 305, 304, 331), (288, 313, 314, 290), (313, 319, 320, 314), (319, 325, 326, 320), (325, 331, 332, 326), (331, 304, 303, 332), (290, 314, 315, 291), (314, 320, 321, 315), (320, 326, 327, 321), (326, 332, 333, 327), (332, 303, 302, 333), (291, 315, 316, 292), (315, 321, 322, 316), (321, 327, 328, 322), (327, 333, 334, 328), (333, 302, 301, 334), (292, 316, 317, 293), (316, 322, 323, 317), (322, 328, 329, 323), (328, 334, 335, 329), (334, 301, 300, 335), (293, 317, 295, 294), (317, 323, 296, 295), (323, 329, 297, 296), (329, 335, 298, 297), (335, 300, 299, 298), (360, 336, 337, 361), (361, 337, 338, 362), (362, 338, 339, 363), (363, 339, 340, 364), (364, 340, 341, 365), (365, 341, 342, 366), (366, 342, 343, 367), (367, 343, 344, 368), (368, 344, 345, 369), (369, 345, 346, 370), (370, 346, 347, 371), (371, 347, 348, 372), (372, 348, 349, 373), (373, 349, 350, 374), (374, 350, 351, 375), (375, 351, 352, 376), (376, 352, 353, 377), (377, 353, 354, 378), (378, 354, 355, 379), (379, 355, 356, 380), (380, 356, 357, 381), (381, 357, 358, 382), (338, 337, 384, 386), (382, 358, 359, 383), (383, 359, 336, 360), (343, 342, 390, 391), (348, 347, 395, 396), (353, 352, 400, 401), (358, 357, 405, 406), (341, 340, 388, 389), (346, 345, 393, 394), (351, 350, 398, 399), (356, 355, 403, 404), (339, 338, 386, 387), (344, 343, 391, 392), (337, 336, 385, 384), (349, 348, 396, 397), (354, 353, 401, 402), (359, 358, 406, 407), (342, 341, 389, 390), (347, 346, 394, 395), (352, 351, 399, 400), (357, 356, 404, 405), (340, 339, 387, 388), (345, 344, 392, 393), (350, 349, 397, 398), (355, 354, 402, 403), (336, 359, 407, 385), (407, 406, 408, 385), (406, 405, 414, 408), (405, 404, 420, 414), (404, 403, 426, 420), (403, 402, 401, 426), (385, 408, 409, 384), (408, 414, 415, 409), (414, 420, 421, 415), (420, 426, 427, 421), (426, 401, 400, 427), (384, 409, 410, 386), (409, 415, 416, 410), (415, 421, 422, 416), (421, 427, 428, 422), (427, 400, 399, 428), (386, 410, 411, 387), (410, 416, 417, 411), (416, 422, 423, 417), (422, 428, 429, 423), (428, 399, 398, 429), (387, 411, 412, 388), (411, 417, 418, 412), (417, 423, 424, 418), (423, 429, 430, 424), (429, 398, 397, 430), (388, 412, 413, 389), (412, 418, 419, 413), (418, 424, 425, 419), (424, 430, 431, 425), (430, 397, 396, 431), (389, 413, 391, 390), (413, 419, 392, 391), (419, 425, 393, 392), (425, 431, 394, 393), (431, 396, 395, 394), (228, 229, 434, 432), (229, 239, 238, 434), (231, 432, 433, 232), (432, 434, 435, 433), (434, 238, 237, 435), (232, 433, 234, 233), (433, 435, 235, 234), (435, 237, 236, 235), (20, 22, 282, 287), (22, 24, 277, 282), (24, 26, 272, 277), (26, 28, 267, 272), (28, 30, 32, 267), (16, 287, 286, 14), (287, 282, 281, 286), (282, 277, 276, 281), (277, 272, 271, 276), (272, 267, 266, 271), (267, 32, 34, 266), (14, 286, 285, 12), (286, 281, 280, 285), (281, 276, 275, 280), (276, 271, 270, 275), (271, 266, 265, 270), (266, 34, 36, 265), (12, 285, 284, 10), (285, 280, 279, 284), (280, 275, 274, 279), (275, 270, 269, 274), (270, 265, 264, 269), (265, 36, 38, 264), (10, 284, 283, 8), (284, 279, 278, 283), (279, 274, 273, 278), (274, 269, 268, 273), (269, 264, 436, 268), (264, 38, 40, 436), (8, 283, 4, 6), (283, 278, 2, 4), (278, 273, 0, 2), (273, 268, 46, 0), (268, 436, 44, 46), (436, 40, 42, 44), (437, 438, 439), (438, 437, 442), (437, 439, 440), (437, 440, 441), (437, 441, 442), (438, 442, 447), (439, 438, 443), (440, 439, 444), (441, 440, 445), (442, 441, 446), (438, 447, 443), (439, 443, 444), (440, 444, 445), (441, 445, 446), (442, 446, 447), (443, 447, 448), (444, 443, 448), (445, 444, 448), (446, 445, 448), (447, 446, 448), (449, 450, 451), (450, 449, 454), (449, 451, 452), (449, 452, 453), (449, 453, 454), (450, 454, 459), (451, 450, 455), (452, 451, 456), (453, 452, 457), (454, 453, 458), (450, 459, 455), (451, 455, 456), (452, 456, 457), (453, 457, 458), (454, 458, 459), (455, 459, 460), (456, 455, 460), (457, 456, 460), (458, 457, 460), (459, 458, 460), (461, 462, 463), (462, 461, 466), (461, 463, 464), (461, 464, 465), (461, 465, 466), (462, 466, 471), (463, 462, 467), (464, 463, 468), (465, 464, 469), (466, 465, 470), (462, 471, 467), (463, 467, 468), (464, 468, 469), (465, 469, 470), (466, 470, 471), (467, 471, 472), (468, 467, 472), (469, 468, 472), (470, 469, 472), (471, 470, 472), (473, 474, 475), (474, 473, 478), (473, 475, 476), (473, 476, 477), (473, 477, 478), (474, 478, 483), (475, 474, 479), (476, 475, 480), (477, 476, 481), (478, 477, 482), (474, 483, 479), (475, 479, 480), (476, 480, 481), (477, 481, 482), (478, 482, 483), (479, 483, 484), (480, 479, 484), (481, 480, 484), (482, 481, 484), (483, 482, 484), (485, 486, 487), (486, 485, 490), (485, 487, 488), (485, 488, 489), (485, 489, 490), (486, 490, 495), (487, 486, 491), (488, 487, 492), (489, 488, 493), (490, 489, 494), (486, 495, 491), (487, 491, 492), (488, 492, 493), (489, 493, 494), (490, 494, 495), (491, 495, 496), (492, 491, 496), (493, 492, 496), (494, 493, 496), (495, 494, 496)])
me_cylinder.polygons.foreach_set('use_smooth', [1, 1, 1, 1, 1, 1, 1, 1, 1, 1, 1, 1, 1, 1, 1, 1, 1, 1, 1, 1, 1, 1, 1, 1, 1, 1, 1, 1, 1, 1, 1, 1, 1, 1, 1, 1, 1, 1, 1, 1, 1, 1, 1, 1, 1, 1, 1, 1, 1, 1, 1, 1, 1, 1, 1, 1, 1, 1, 1, 1, 1, 1, 1, 1, 1, 1, 1, 1, 1, 1, 1, 1, 1, 1, 1, 1, 1, 1, 1, 1, 1, 1, 1, 1, 1, 1, 1, 1, 1, 1, 1, 1, 1, 1, 1, 1, 1, 1, 1, 1, 1, 1, 1, 1, 1, 1, 1, 1, 1, 1, 1, 1, 1, 1, 1, 1, 1, 1, 1, 1, 1, 1, 1, 1, 1, 1, 1, 1, 1, 1, 1, 1, 1, 1, 1, 1, 1, 1, 1, 1, 1, 1, 1, 1, 1, 1, 1, 1, 1, 1, 1, 1, 1, 1, 1, 1, 1, 1, 1, 1, 1, 1, 1, 1, 1, 1, 1, 1, 1, 1, 1, 1, 1, 1, 1, 1, 1, 1, 1, 1, 1, 1, 1, 1, 1, 1, 1, 1, 1, 1, 1, 1, 1, 1, 1, 1, 1, 1, 1, 1, 1, 1, 1, 1, 1, 1, 1, 1, 1, 1, 1, 1, 1, 1, 1, 1, 1, 1, 1, 1, 1, 1, 1, 1, 1, 1, 1, 1, 1, 1, 1, 1, 1, 1, 1, 1, 1, 1, 1, 1, 1, 1, 1, 1, 1, 1, 1, 1, 1, 1, 1, 1, 1, 1, 1, 1, 1, 1, 1, 1, 1, 1, 1, 1, 1, 1, 1, 1, 1, 1, 1, 1, 1, 1, 1, 1, 1, 1, 1, 1, 1, 1, 1, 1, 1, 1, 1, 1, 1, 1, 1, 1, 1, 1, 1, 1, 1, 1, 1, 1, 1, 1, 1, 1, 1, 1, 1, 1, 1, 1, 1, 1, 1, 1, 1, 1, 1, 1, 1, 1, 1, 1, 1, 1, 1, 1, 1, 1, 1, 1, 1, 1, 1, 1, 1, 1, 1, 1, 1, 1, 1, 1, 1, 1, 1, 1, 1, 1, 1, 1, 1, 1, 1, 1, 1, 1, 1, 1, 1, 1, 1, 1, 1, 1, 1, 1, 1, 1, 1, 1, 1, 1, 1, 1, 1, 1, 1, 1, 1, 1, 1, 1, 1, 1, 1, 1, 1, 1, 1, 1, 1, 1, 1, 1, 1, 1, 1, 1, 1, 1, 1, 1, 1, 1, 1, 1, 1, 1, 1, 1, 1, 1, 1, 1, 1, 0, 0, 0, 0, 0, 0, 0, 0, 0, 0, 0, 0, 0, 0, 0, 0, 0, 0, 0, 0, 0, 0, 0, 0, 0, 0, 0, 0, 0, 0, 0, 0, 0, 0, 0, 0, 0, 0, 0, 0, 0, 0, 0, 0, 0, 0, 0, 0, 0, 0, 0, 0, 0, 0, 0, 0, 0, 0, 0, 0, 0, 0, 0, 0, 0, 0, 0, 0, 0, 0, 0, 0, 0, 0, 0, 0, 0, 0, 0, 0, 0, 0, 0, 0, 0, 0, 0, 0, 0, 0, 0, 0, 0, 0, 0, 0, 0, 0, 0, 0])
me_cylinder.polygons.foreach_set('material_index', [0, 0, 0, 0, 0, 0, 0, 0, 0, 0, 0, 0, 0, 0, 0, 0, 0, 0, 0, 0, 0, 0, 0, 0, 0, 0, 0, 0, 0, 0, 0, 0, 0, 0, 0, 0, 0, 0, 0, 0, 0, 0, 0, 0, 0, 0, 0, 0, 0, 0, 0, 0, 0, 0, 0, 0, 0, 0, 0, 0, 0, 0, 0, 0, 0, 0, 0, 0, 0, 0, 0, 0, 0, 0, 0, 0, 0, 0, 0, 0, 0, 0, 0, 0, 0, 0, 0, 0, 0, 0, 0, 0, 0, 0, 0, 0, 0, 0, 0, 0, 0, 0, 0, 0, 0, 0, 0, 0, 0, 0, 0, 0, 0, 0, 0, 0, 0, 0, 0, 0, 0, 0, 0, 0, 0, 0, 0, 0, 0, 0, 0, 0, 0, 0, 0, 0, 0, 0, 0, 0, 0, 0, 0, 0, 0, 0, 0, 0, 0, 0, 0, 0, 0, 0, 0, 0, 0, 0, 0, 0, 0, 0, 0, 0, 0, 0, 0, 0, 0, 0, 0, 0, 0, 0, 0, 0, 0, 0, 0, 0, 0, 0, 0, 0, 0, 0, 0, 0, 0, 0, 0, 0, 0, 0, 0, 0, 0, 0, 0, 0, 0, 0, 0, 0, 0, 0, 0, 0, 0, 0, 0, 0, 0, 0, 0, 0, 0, 0, 0, 0, 0, 0, 0, 0, 0, 0, 0, 0, 0, 0, 0, 0, 0, 0, 0, 0, 0, 0, 0, 0, 0, 0, 0, 0, 0, 0, 0, 0, 0, 0, 0, 0, 0, 0, 0, 0, 0, 0, 0, 0, 0, 0, 0, 0, 0, 0, 0, 0, 0, 0, 0, 0, 0, 0, 0, 0, 0, 0, 0, 0, 0, 0, 0, 0, 0, 0, 0, 0, 0, 0, 0, 0, 0, 0, 0, 0, 0, 0, 0, 0, 0, 0, 0, 0, 0, 0, 0, 0, 0, 0, 0, 0, 0, 0, 0, 0, 0, 0, 0, 0, 0, 0, 0, 0, 0, 0, 0, 0, 0, 0, 0, 0, 0, 0, 0, 0, 0, 0, 0, 0, 0, 0, 0, 0, 0, 0, 0, 0, 0, 0, 0, 0, 0, 0, 0, 0, 0, 0, 0, 0, 0, 0, 0, 0, 0, 0, 0, 0, 0, 0, 0, 0, 0, 0, 0, 0, 0, 0, 0, 0, 0, 0, 0, 0, 0, 0, 0, 0, 0, 0, 0, 0, 0, 0, 0, 0, 0, 0, 0, 0, 0, 0, 0, 0, 0, 0, 0, 0, 0, 0, 0, 0, 0, 0, 0, 1, 1, 1, 1, 1, 1, 1, 1, 1, 1, 1, 1, 1, 1, 1, 1, 1, 1, 1, 1, 1, 1, 1, 1, 1, 1, 1, 1, 1, 1, 1, 1, 1, 1, 1, 1, 1, 1, 1, 1, 1, 1, 1, 1, 1, 1, 1, 1, 1, 1, 1, 1, 1, 1, 1, 1, 1, 1, 1, 1, 1, 1, 1, 1, 1, 1, 1, 1, 1, 1, 1, 1, 1, 1, 1, 1, 1, 1, 1, 1, 1, 1, 1, 1, 1, 1, 1, 1, 1, 1, 1, 1, 1, 1, 1, 1, 1, 1, 1, 1])
_uv = me_cylinder.uv_layers.new(name='UVMap')
_uv.uv.foreach_set('vector', [0.09221, 0.2731, 0.1198, 0.2591, 0.1622, 0.2583, 0.1319, 0.2731, 0.1319, 0.2731, 0.1622, 0.2583, 0.2029, 0.2578, 0.1714, 0.2725, 0.1714, 0.2725, 0.2029, 0.2578, 0.24, 0.2582, 0.2099, 0.273, 0.2099, 0.273, 0.24, 0.2582, 0.268, 0.2571, 0.2419, 0.2719, 0.2419, 0.2719, 0.268, 0.2571, 0.2883, 0.2574, 0.2684, 0.2722, 0.6883, 0.402, 0.6378, 0.4126, 0.6095, 0.412, 0.6636, 0.4017, 0.6636, 0.4017, 0.6095, 0.412, 0.5807, 0.4126, 0.6357, 0.4009, 0.6357, 0.4009, 0.5807, 0.4126, 0.554, 0.4132, 0.6055, 0.4016, 0.6055, 0.4016, 0.554, 0.4132, 0.5311, 0.4139, 0.5758, 0.4024, -0.005397, 0.4427, -0.01576, 0.4549, -0.04589, 0.4548, -0.0251, 0.442, -0.0251, 0.442, -0.04589, 0.4548, -0.08208, 0.4539, -0.05254, 0.4409, -0.05254, 0.4409, -0.08208, 0.4539, -0.1232, 0.4535, -0.08577, 0.4396, -0.08577, 0.4396, -0.1232, 0.4535, -0.1656, 0.453, -0.1237, 0.4392, -0.1237, 0.4392, -0.1656, 0.453, -0.2067, 0.4526, -0.1617, 0.438, -0.1617, 0.438, -0.2067, 0.4526, -0.2434, 0.452, -0.1997, 0.4381, -0.1997, 0.4381, -0.2434, 0.452, -0.2747, 0.4527, -0.2333, 0.438, -0.2333, 0.438, -0.2747, 0.4527, -0.2965, 0.4529, -0.2605, 0.438, 0.4646, 0.4466, 0.4127, 0.4609, 0.3857, 0.4615, 0.4429, 0.4466, 0.4429, 0.4466, 0.3857, 0.4615, 0.3566, 0.4616, 0.4158, 0.447, 0.4158, 0.447, 0.3566, 0.4616, 0.3276, 0.461, 0.3852, 0.4469, 0.3852, 0.4469, 0.3276, 0.461, 0.3004, 0.4606, 0.3532, 0.4464, 0.004183, 0.2746, 0.008291, 0.2601, 0.03886, 0.2589, 0.02633, 0.2741, 0.2029, 0.2578, 0.1622, 0.2583, 0.1512, 0.2505, 0.188, 0.2496, 0.02633, 0.2741, 0.03886, 0.2589, 0.07757, 0.2592, 0.05703, 0.2741, 0.05703, 0.2741, 0.07757, 0.2592, 0.1198, 0.2591, 0.09221, 0.2731, 0.1619, 0.4709, 0.1248, 0.4356, 0.1419, 0.4353, 0.1797, 0.4705, 0.1248, 0.4356, 0.1516, 0.4029, 0.1728, 0.4029, 0.1419, 0.4353, 0.1516, 0.4029, 0.132, 0.3703, 0.1546, 0.3697, 0.1728, 0.4029, 0.132, 0.3703, 0.06377, 0.3377, 0.08957, 0.3375, 0.1546, 0.3697, 0.06377, 0.3377, 0.06853, 0.3104, 0.09709, 0.3099, 0.08957, 0.3375, 0.4008, 0.2505, 0.3875, 0.2851, 0.3714, 0.285, 0.383, 0.2496, 0.3875, 0.2851, 0.3471, 0.3171, 0.327, 0.3174, 0.3714, 0.285, 0.3471, 0.3171, 0.3292, 0.3503, 0.3074, 0.3501, 0.327, 0.3174, 0.3292, 0.3503, 0.3387, 0.3821, 0.3141, 0.3829, 0.3074, 0.3501, 0.3387, 0.3821, 0.3158, 0.4102, 0.2883, 0.4101, 0.3141, 0.3829, 0.4226, 0.2523, 0.4058, 0.2852, 0.3875, 0.2851, 0.4008, 0.2505, 0.4058, 0.2852, 0.3704, 0.317, 0.3471, 0.3171, 0.3875, 0.2851, 0.3704, 0.317, 0.3547, 0.3505, 0.3292, 0.3503, 0.3471, 0.3171, 0.3547, 0.3505, 0.3672, 0.3823, 0.3387, 0.3821, 0.3292, 0.3503, 0.3672, 0.3823, 0.3479, 0.4099, 0.3158, 0.4102, 0.3387, 0.3821, 0.4473, 0.2539, 0.4257, 0.285, 0.4058, 0.2852, 0.4226, 0.2523, 0.4257, 0.285, 0.3955, 0.3173, 0.3704, 0.317, 0.4058, 0.2852, 0.3955, 0.3173, 0.3823, 0.3502, 0.3547, 0.3505, 0.3704, 0.317, 0.3823, 0.3502, 0.3979, 0.3826, 0.3672, 0.3823, 0.3547, 0.3505, 0.3979, 0.3826, 0.3825, 0.4095, 0.3479, 0.4099, 0.3672, 0.3823, 0.4786, 0.2538, 0.4462, 0.2852, 0.4257, 0.285, 0.4473, 0.2539, 0.4462, 0.2852, 0.4208, 0.3173, 0.3955, 0.3173, 0.4257, 0.285, 0.4208, 0.3173, 0.4098, 0.3504, 0.3823, 0.3502, 0.3955, 0.3173, 0.4098, 0.3504, 0.4288, 0.3824, 0.3979, 0.3826, 0.3823, 0.3502, 0.4288, 0.3824, 0.4172, 0.4097, 0.3825, 0.4095, 0.3979, 0.3826, 0.5047, 0.2537, 0.4668, 0.2852, 0.4462, 0.2852, 0.4786, 0.2538, 0.4668, 0.2852, 0.4444, 0.3174, 0.4208, 0.3173, 0.4462, 0.2852, 0.4444, 0.3174, 0.4356, 0.3503, 0.4098, 0.3504, 0.4208, 0.3173, 0.4356, 0.3503, 0.4576, 0.3826, 0.4288, 0.3824, 0.4098, 0.3504, 0.4576, 0.3826, 0.4495, 0.4104, 0.4172, 0.4097, 0.4288, 0.3824, -0.174, 0.2524, -0.155, 0.2833, -0.1677, 0.2835, -0.1978, 0.2524, 0.4867, 0.2854, 0.4647, 0.3176, 0.4444, 0.3174, 0.4668, 0.2852, 0.4647, 0.3176, 0.4578, 0.3508, 0.4356, 0.3503, 0.4444, 0.3174, 0.4578, 0.3508, 0.4824, 0.3829, 0.4576, 0.3826, 0.4356, 0.3503, 0.4824, 0.3829, 0.4774, 0.4107, 0.4495, 0.4104, 0.4576, 0.3826, -0.1396, 0.2525, -0.1408, 0.283, -0.155, 0.2833, -0.174, 0.2524, -0.1408, 0.283, -0.127, 0.3142, -0.1479, 0.3147, -0.155, 0.2833, -0.127, 0.3142, -0.1427, 0.3465, -0.1652, 0.3467, -0.1479, 0.3147, -0.1427, 0.3465, -0.2015, 0.3761, -0.227, 0.3767, -0.1652, 0.3467, -0.2015, 0.3761, -0.1919, 0.4024, -0.2209, 0.4034, -0.227, 0.3767, -0.1116, 0.2509, -0.1249, 0.2829, -0.1408, 0.283, -0.1396, 0.2525, -0.1249, 0.2829, -0.1036, 0.3144, -0.127, 0.3142, -0.1408, 0.283, -0.1036, 0.3144, -0.1164, 0.346, -0.1427, 0.3465, -0.127, 0.3142, -0.1164, 0.346, -0.173, 0.3765, -0.2015, 0.3761, -0.1427, 0.3465, -0.173, 0.3765, -0.1638, 0.4033, -0.1919, 0.4024, -0.2015, 0.3761, -0.08541, 0.2499, -0.1069, 0.2827, -0.1249, 0.2829, -0.1116, 0.2509, -0.1069, 0.2827, -0.07849, 0.3146, -0.1036, 0.3144, -0.1249, 0.2829, -0.07849, 0.3146, -0.08923, 0.3465, -0.1164, 0.346, -0.1036, 0.3144, -0.08923, 0.3465, -0.1416, 0.376, -0.173, 0.3765, -0.1164, 0.346, -0.1416, 0.376, -0.1309, 0.4037, -0.1638, 0.4033, -0.173, 0.3765, -0.06188, 0.2496, -0.08809, 0.2829, -0.1069, 0.2827, -0.08541, 0.2499, -0.08809, 0.2829, -0.0532, 0.3146, -0.07849, 0.3146, -0.1069, 0.2827, -0.0532, 0.3146, -0.06204, 0.3469, -0.08923, 0.3465, -0.07849, 0.3146, -0.06204, 0.3469, -0.111, 0.3763, -0.1416, 0.376, -0.08923, 0.3465, -0.111, 0.3763, -0.09705, 0.4042, -0.1309, 0.4037, -0.1416, 0.376, -0.04224, 0.2502, -0.06908, 0.2834, -0.08809, 0.2829, -0.06188, 0.2496, -0.06908, 0.2834, -0.03007, 0.3149, -0.0532, 0.3146, -0.08809, 0.2829, -0.03007, 0.3149, -0.03679, 0.3473, -0.06204, 0.3469, -0.0532, 0.3146, -0.03679, 0.3473, -0.08367, 0.3776, -0.111, 0.3763, -0.06204, 0.3469, -0.08367, 0.3776, -0.06426, 0.4046, -0.09705, 0.4042, -0.111, 0.3763, -0.02614, 0.2513, -0.05125, 0.2838, -0.06908, 0.2834, -0.04224, 0.2502, -0.05125, 0.2838, -0.01055, 0.3155, -0.03007, 0.3149, -0.06908, 0.2834, -0.01055, 0.3155, -0.01535, 0.3478, -0.03679, 0.3473, -0.03007, 0.3149, -0.01535, 0.3478, -0.05954, 0.3781, -0.08367, 0.3776, -0.03679, 0.3473, -0.05954, 0.3781, -0.03229, 0.4041, -0.06426, 0.4046, -0.08367, 0.3776, -0.01431, 0.2526, -0.03764, 0.2844, -0.05125, 0.2838, -0.02614, 0.2513, -0.03764, 0.2844, 0.004183, 0.3161, -0.01055, 0.3155, -0.05125, 0.2838, 0.004183, 0.3161, 0.001445, 0.3479, -0.01535, 0.3478, -0.01055, 0.3155, 0.001445, 0.3479, -0.04064, 0.378, -0.05954, 0.3781, -0.01535, 0.3478, -0.04064, 0.378, -0.01181, 0.4052, -0.03229, 0.4041, -0.05954, 0.3781, 0.6386, 0.2503, 0.6201, 0.2772, 0.6004, 0.2779, 0.6203, 0.2508, 0.6201, 0.2772, 0.6253, 0.3001, 0.6041, 0.3006, 0.6004, 0.2779, 0.6253, 0.3001, 0.6106, 0.3257, 0.5873, 0.3264, 0.6041, 0.3006, 0.6106, 0.3257, 0.5736, 0.3533, 0.5478, 0.3538, 0.5873, 0.3264, 0.5736, 0.3533, 0.5578, 0.3738, 0.5288, 0.3742, 0.5478, 0.3538, 0.6594, 0.2498, 0.6424, 0.2769, 0.6201, 0.2772, 0.6386, 0.2503, 0.6424, 0.2769, 0.6495, 0.2997, 0.6253, 0.3001, 0.6201, 0.2772, 0.6495, 0.2997, 0.6368, 0.3257, 0.6106, 0.3257, 0.6253, 0.3001, 0.6368, 0.3257, 0.6032, 0.3528, 0.5736, 0.3533, 0.6106, 0.3257, 0.6032, 0.3528, 0.5914, 0.3726, 0.5578, 0.3738, 0.5736, 0.3533, 0.6812, 0.2496, 0.6658, 0.2769, 0.6424, 0.2769, 0.6594, 0.2498, 0.6658, 0.2769, 0.675, 0.2995, 0.6495, 0.2997, 0.6424, 0.2769, 0.675, 0.2995, 0.6645, 0.3257, 0.6368, 0.3257, 0.6495, 0.2997, 0.6645, 0.3257, 0.6343, 0.3526, 0.6032, 0.3528, 0.6368, 0.3257, 0.6343, 0.3526, 0.6259, 0.3732, 0.5914, 0.3726, 0.6032, 0.3528, 0.7026, 0.2498, 0.6887, 0.2772, 0.6658, 0.2769, 0.6812, 0.2496, 0.6887, 0.2772, 0.6998, 0.2999, 0.675, 0.2995, 0.6658, 0.2769, 0.6998, 0.2999, 0.6917, 0.326, 0.6645, 0.3257, 0.675, 0.2995, 0.6917, 0.326, 0.6646, 0.3531, 0.6343, 0.3526, 0.6645, 0.3257, 0.6646, 0.3531, 0.6599, 0.3739, 0.6259, 0.3732, 0.6343, 0.3526, 0.722, 0.2504, 0.7097, 0.2778, 0.6887, 0.2772, 0.7026, 0.2498, 0.7097, 0.2778, 0.7223, 0.3007, 0.6998, 0.2999, 0.6887, 0.2772, 0.7223, 0.3007, 0.7164, 0.3268, 0.6917, 0.326, 0.6998, 0.2999, 0.7164, 0.3268, 0.6922, 0.3541, 0.6646, 0.3531, 0.6917, 0.326, 0.6922, 0.3541, 0.691, 0.3748, 0.6599, 0.3739, 0.6646, 0.3531, 0.2604, 0.4678, 0.2306, 0.4345, 0.2483, 0.4345, 0.2769, 0.468, 0.2306, 0.4345, 0.2696, 0.4022, 0.2883, 0.4019, 0.2483, 0.4345, 0.2696, 0.4022, 0.2605, 0.3691, 0.2809, 0.3686, 0.2883, 0.4019, 0.2605, 0.3691, 0.2087, 0.3373, 0.2315, 0.3368, 0.2809, 0.3686, 0.2087, 0.3373, 0.2309, 0.3096, 0.2557, 0.3084, 0.2315, 0.3368, 0.2406, 0.4677, 0.2099, 0.4348, 0.2306, 0.4345, 0.2604, 0.4678, 0.2099, 0.4348, 0.2468, 0.4023, 0.2696, 0.4022, 0.2306, 0.4345, 0.2468, 0.4023, 0.2356, 0.3692, 0.2605, 0.3691, 0.2696, 0.4022, 0.2356, 0.3692, 0.1808, 0.3374, 0.2087, 0.3373, 0.2605, 0.3691, 0.1808, 0.3374, 0.1997, 0.3098, 0.2309, 0.3096, 0.2087, 0.3373, 0.2196, 0.4681, 0.1869, 0.4349, 0.2099, 0.4348, 0.2406, 0.4677, 0.1869, 0.4349, 0.2221, 0.4025, 0.2468, 0.4023, 0.2099, 0.4348, 0.2221, 0.4025, 0.2085, 0.3694, 0.2356, 0.3692, 0.2468, 0.4023, 0.2085, 0.3694, 0.1506, 0.3377, 0.1808, 0.3374, 0.2356, 0.3692, 0.1506, 0.3377, 0.1647, 0.3093, 0.1997, 0.3098, 0.1808, 0.3374, 0.1992, 0.4694, 0.1636, 0.4351, 0.1869, 0.4349, 0.2196, 0.4681, 0.1636, 0.4351, 0.197, 0.4029, 0.2221, 0.4025, 0.1869, 0.4349, 0.197, 0.4029, 0.1803, 0.3691, 0.2085, 0.3694, 0.2221, 0.4025, 0.1803, 0.3691, 0.1197, 0.338, 0.1506, 0.3377, 0.2085, 0.3694, 0.1197, 0.338, 0.1301, 0.3096, 0.1647, 0.3093, 0.1506, 0.3377, 0.1797, 0.4705, 0.1419, 0.4353, 0.1636, 0.4351, 0.1992, 0.4694, 0.1419, 0.4353, 0.1728, 0.4029, 0.197, 0.4029, 0.1636, 0.4351, 0.1728, 0.4029, 0.1546, 0.3697, 0.1803, 0.3691, 0.197, 0.4029, 0.1546, 0.3697, 0.08957, 0.3375, 0.1197, 0.338, 0.1803, 0.3691, 0.08957, 0.3375, 0.09709, 0.3099, 0.1301, 0.3096, 0.1197, 0.338, 0.03923, 0.2946, 0.05703, 0.2741, 0.09221, 0.2731, 0.07179, 0.2939, 0.3361, 0.4249, 0.3217, 0.4468, 0.2931, 0.4465, 0.2997, 0.4261, 0.3748, 0.4254, 0.3532, 0.4464, 0.3217, 0.4468, 0.3361, 0.4249, 0.4138, 0.4245, 0.3852, 0.4469, 0.3532, 0.4464, 0.3748, 0.4254, 0.4497, 0.426, 0.4158, 0.447, 0.3852, 0.4469, 0.4138, 0.4245, 0.4808, 0.426, 0.4429, 0.4466, 0.4158, 0.447, 0.4497, 0.426, 0.5047, 0.4263, 0.4646, 0.4466, 0.4429, 0.4466, 0.4808, 0.426, -0.2017, 0.4181, -0.2333, 0.438, -0.2605, 0.438, -0.2351, 0.4177, -0.1647, 0.4197, -0.1997, 0.4381, -0.2333, 0.438, -0.2017, 0.4181, -0.1262, 0.4203, -0.1617, 0.438, -0.1997, 0.4381, -0.1647, 0.4197, -0.08457, 0.4209, -0.1237, 0.4392, -0.1617, 0.438, -0.1262, 0.4203, -0.04987, 0.4231, -0.08577, 0.4396, -0.1237, 0.4392, -0.08457, 0.4209, -0.01953, 0.4239, -0.05254, 0.4409, -0.08577, 0.4396, -0.04987, 0.4231, 0.002645, 0.4249, -0.0251, 0.442, -0.05254, 0.4409, -0.01953, 0.4239, 0.5857, 0.3873, 0.5758, 0.4024, 0.5484, 0.4037, 0.5495, 0.3885, 0.6236, 0.3866, 0.6055, 0.4016, 0.5758, 0.4024, 0.5857, 0.3873, 0.6606, 0.3867, 0.6357, 0.4009, 0.6055, 0.4016, 0.6236, 0.3866, 0.6945, 0.3868, 0.6636, 0.4017, 0.6357, 0.4009, 0.6606, 0.3867, 0.7223, 0.3882, 0.6883, 0.402, 0.6636, 0.4017, 0.6945, 0.3868, 0.2282, 0.2908, 0.2419, 0.2719, 0.2684, 0.2722, 0.2605, 0.2903, 0.1904, 0.2914, 0.2099, 0.273, 0.2419, 0.2719, 0.2282, 0.2908, 0.1509, 0.293, 0.1714, 0.2725, 0.2099, 0.273, 0.1904, 0.2914, 0.1108, 0.2941, 0.1319, 0.2731, 0.1714, 0.2725, 0.1509, 0.293, 0.07179, 0.2939, 0.09221, 0.2731, 0.1319, 0.2731, 0.1108, 0.2941, 1.037, 0.3693, 1.093, 0.3689, 1.112, 0.3875, 1.055, 0.388, 0.8309, 0.2848, 0.8854, 0.2829, 0.8888, 0.3038, 0.8323, 0.3067, 1.094, 0.3507, 1.117, 0.3264, 1.165, 0.326, 1.143, 0.3505, 0.8888, 0.3038, 0.9336, 0.3002, 0.9911, 0.3176, 0.9519, 0.3215, 0.9921, 0.3506, 1.038, 0.3509, 1.037, 0.3693, 0.9911, 0.3696, 1.168, 0.2969, 1.259, 0.326, 1.202, 0.3254, 1.117, 0.2966, 0.8389, 0.3515, 0.7816, 0.3518, 0.7766, 0.3306, 0.8366, 0.329, 1.168, 0.2969, 1.117, 0.2966, 1.121, 0.2778, 1.167, 0.2783, 1.117, 0.2966, 1.202, 0.3254, 1.143, 0.3239, 1.049, 0.2945, 1.05, 0.2749, 0.9911, 0.2714, 1.095, 0.2522, 1.139, 0.2561, 1.049, 0.2945, 0.9992, 0.2923, 0.9911, 0.2714, 1.05, 0.2749, 1.049, 0.2945, 1.143, 0.3239, 1.084, 0.3212, 0.9992, 0.2923, 1.167, 0.2783, 1.121, 0.2778, 1.185, 0.2606, 1.231, 0.2623, 1.094, 0.3507, 1.143, 0.3505, 1.145, 0.3687, 1.093, 0.3689, 1.277, 0.3449, 1.305, 0.371, 1.251, 0.3698, 1.217, 0.3427, 0.8323, 0.3067, 0.8888, 0.3038, 0.9519, 0.3215, 0.8985, 0.3247, 0.8693, 0.3707, 0.8126, 0.3711, 0.7816, 0.3518, 0.8389, 0.3515, 1.217, 0.3427, 1.251, 0.3698, 1.198, 0.3701, 1.165, 0.3433, 0.7816, 0.3518, 0.7326, 0.3517, 0.7223, 0.3311, 0.7766, 0.3306, 0.7651, 0.2867, 0.8309, 0.2848, 0.8323, 0.3067, 0.774, 0.3084, 0.7223, 0.2865, 0.7873, 0.2557, 0.8269, 0.2561, 0.7651, 0.2867, 0.8883, 0.351, 0.8389, 0.3515, 0.8366, 0.329, 0.8883, 0.3275, 0.8854, 0.2829, 0.9342, 0.2797, 0.9336, 0.3002, 0.8888, 0.3038, 0.7651, 0.2867, 0.8269, 0.2561, 0.8901, 0.2544, 0.8309, 0.2848, 1.121, 0.2778, 1.05, 0.2749, 1.139, 0.2561, 1.185, 0.2606, 1.117, 0.2966, 1.049, 0.2945, 1.05, 0.2749, 1.121, 0.2778, 0.8309, 0.2848, 0.8901, 0.2544, 0.9472, 0.2523, 0.8854, 0.2829, 0.9911, 0.3696, 1.037, 0.3693, 1.055, 0.388, 1.009, 0.389, 1.277, 0.3449, 1.217, 0.3427, 1.251, 0.326, 1.305, 0.3278, 0.8854, 0.2829, 0.9472, 0.2523, 0.9911, 0.2496, 0.9342, 0.2797, 1.093, 0.3689, 1.145, 0.3687, 1.165, 0.3874, 1.112, 0.3875, 1.038, 0.3509, 1.094, 0.3507, 1.093, 0.3689, 1.037, 0.3693, 0.9921, 0.3506, 1.016, 0.3263, 1.063, 0.3264, 1.038, 0.3509, 0.774, 0.3084, 0.8323, 0.3067, 0.8985, 0.3247, 0.8333, 0.3275, 1.361, 0.2924, 1.306, 0.2936, 1.325, 0.2877, 1.4, 0.2893, 1.038, 0.3509, 1.063, 0.3264, 1.117, 0.3264, 1.094, 0.3507, 0.8126, 0.3711, 0.7657, 0.3707, 0.7326, 0.3517, 0.7816, 0.3518, 0.09709, 0.3099, 0.07179, 0.2939, 0.1108, 0.2941, 0.1301, 0.3096, 0.1301, 0.3096, 0.1108, 0.2941, 0.1509, 0.293, 0.1647, 0.3093, 0.1647, 0.3093, 0.1509, 0.293, 0.1904, 0.2914, 0.1997, 0.3098, 0.1997, 0.3098, 0.1904, 0.2914, 0.2282, 0.2908, 0.2309, 0.3096, 0.2309, 0.3096, 0.2282, 0.2908, 0.2605, 0.2903, 0.2557, 0.3084, 0.2557, 0.3084, 0.2605, 0.2903, 0.2859, 0.2906, 0.2752, 0.3084, 0.6599, 0.3739, 0.6945, 0.3868, 0.6606, 0.3867, 0.6259, 0.3732, 0.6259, 0.3732, 0.6606, 0.3867, 0.6236, 0.3866, 0.5914, 0.3726, 0.5914, 0.3726, 0.6236, 0.3866, 0.5857, 0.3873, 0.5578, 0.3738, 0.5578, 0.3738, 0.5857, 0.3873, 0.5495, 0.3885, 0.5288, 0.3742, 0.5288, 0.3742, 0.5495, 0.3885, 0.5179, 0.3898, 0.5047, 0.3752, -0.03229, 0.4041, -0.01953, 0.4239, -0.04987, 0.4231, -0.06426, 0.4046, -0.06426, 0.4046, -0.04987, 0.4231, -0.08457, 0.4209, -0.09705, 0.4042, -0.09705, 0.4042, -0.08457, 0.4209, -0.1262, 0.4203, -0.1309, 0.4037, -0.1309, 0.4037, -0.1262, 0.4203, -0.1647, 0.4197, -0.1638, 0.4033, -0.1638, 0.4033, -0.1647, 0.4197, -0.2017, 0.4181, -0.1919, 0.4024, -0.1919, 0.4024, -0.2017, 0.4181, -0.2351, 0.4177, -0.2209, 0.4034, 0.4774, 0.4107, 0.5047, 0.4263, 0.4808, 0.426, 0.4495, 0.4104, 0.4495, 0.4104, 0.4808, 0.426, 0.4497, 0.426, 0.4172, 0.4097, 0.4172, 0.4097, 0.4497, 0.426, 0.4138, 0.4245, 0.3825, 0.4095, 0.3825, 0.4095, 0.4138, 0.4245, 0.3748, 0.4254, 0.3479, 0.4099, 0.3479, 0.4099, 0.3748, 0.4254, 0.3361, 0.4249, 0.3158, 0.4102, 0.3158, 0.4102, 0.3361, 0.4249, 0.2997, 0.4261, 0.2883, 0.4101, 0.06853, 0.3104, 0.03923, 0.2946, 0.07179, 0.2939, 0.09709, 0.3099, 0.5921, 0.1264, 0.6075, 0.1289, 0.5769, 0.1276, 0.5725, 0.1243, 0.5807, 0.4126, 0.6095, 0.412, 0.6062, 0.4193, 0.5797, 0.4201, -0.1232, 0.4535, -0.08208, 0.4539, -0.09609, 0.461, -0.1329, 0.4611, 0.4127, 0.4609, 0.4357, 0.4612, 0.426, 0.4689, 0.4052, 0.4685, 0.03886, 0.2589, 0.008291, 0.2601, 0.01345, 0.2521, 0.04137, 0.2515, 0.6378, 0.4126, 0.6639, 0.4138, 0.6546, 0.4196, 0.6317, 0.4189, -0.04589, 0.4548, -0.01576, 0.4549, -0.03735, 0.4621, -0.06375, 0.4618, -0.2434, 0.452, -0.2067, 0.4526, -0.207, 0.46, -0.2391, 0.4593, 0.3276, 0.461, 0.3566, 0.4616, 0.3548, 0.4682, 0.3278, 0.4695, 0.24, 0.2582, 0.2029, 0.2578, 0.188, 0.2496, 0.2204, 0.2509, 0.554, 0.4132, 0.5807, 0.4126, 0.5797, 0.4201, 0.5552, 0.4208, 0.1622, 0.2583, 0.1198, 0.2591, 0.1121, 0.2505, 0.1512, 0.2505, -0.1656, 0.453, -0.1232, 0.4535, -0.1329, 0.4611, -0.1714, 0.4611, 0.3857, 0.4615, 0.4127, 0.4609, 0.4052, 0.4685, 0.3808, 0.4687, 0.07757, 0.2592, 0.03886, 0.2589, 0.04137, 0.2515, 0.07697, 0.2522, 0.6095, 0.412, 0.6378, 0.4126, 0.6317, 0.4189, 0.6062, 0.4193, -0.08208, 0.4539, -0.04589, 0.4548, -0.06375, 0.4618, -0.09609, 0.461, -0.2747, 0.4527, -0.2434, 0.452, -0.2391, 0.4593, -0.2693, 0.4603, 0.3004, 0.4606, 0.3276, 0.461, 0.3278, 0.4695, 0.3043, 0.4687, 0.268, 0.2571, 0.24, 0.2582, 0.2204, 0.2509, 0.2452, 0.2513, -0.01576, 0.4549, 0.004183, 0.4563, -0.01627, 0.4643, -0.03735, 0.4621, -0.2067, 0.4526, -0.1656, 0.453, -0.1714, 0.4611, -0.207, 0.46, 0.3566, 0.4616, 0.3857, 0.4615, 0.3808, 0.4687, 0.3548, 0.4682, 0.1198, 0.2591, 0.07757, 0.2592, 0.07697, 0.2522, 0.1121, 0.2505, 0.4606, 0.1366, 0.4647, 0.1409, 0.4411, 0.1371, 0.4564, 0.1313, 0.4647, 0.1409, 0.4591, 0.1453, 0.4315, 0.1416, 0.4411, 0.1371, 0.4591, 0.1453, 0.4501, 0.1491, 0.4196, 0.1456, 0.4315, 0.1416, 0.4501, 0.1491, 0.4279, 0.1516, 0.4014, 0.1493, 0.4196, 0.1456, 0.4279, 0.1516, 0.4058, 0.1533, 0.3793, 0.1538, 0.4014, 0.1493, 0.4564, 0.1313, 0.4411, 0.1371, 0.4208, 0.1333, 0.4391, 0.127, 0.4411, 0.1371, 0.4315, 0.1416, 0.4077, 0.138, 0.4208, 0.1333, 0.4315, 0.1416, 0.4196, 0.1456, 0.3922, 0.1425, 0.4077, 0.138, 0.4196, 0.1456, 0.4014, 0.1493, 0.3737, 0.147, 0.3922, 0.1425, 0.4014, 0.1493, 0.3793, 0.1538, 0.3512, 0.1529, 0.3737, 0.147, 0.4391, 0.127, 0.4208, 0.1333, 0.3972, 0.1296, 0.419, 0.1227, 0.4208, 0.1333, 0.4077, 0.138, 0.3808, 0.1339, 0.3972, 0.1296, 0.4077, 0.138, 0.3922, 0.1425, 0.3638, 0.1389, 0.3808, 0.1339, 0.3922, 0.1425, 0.3737, 0.147, 0.3456, 0.1442, 0.3638, 0.1389, 0.3737, 0.147, 0.3512, 0.1529, 0.3252, 0.1507, 0.3456, 0.1442, 0.419, 0.1227, 0.3972, 0.1296, 0.3713, 0.1262, 0.3929, 0.1209, 0.3972, 0.1296, 0.3808, 0.1339, 0.3534, 0.131, 0.3713, 0.1262, 0.3808, 0.1339, 0.3638, 0.1389, 0.3359, 0.1356, 0.3534, 0.131, 0.3638, 0.1389, 0.3456, 0.1442, 0.3201, 0.1411, 0.3359, 0.1356, 0.3456, 0.1442, 0.3252, 0.1507, 0.2999, 0.1476, 0.3201, 0.1411, 0.3929, 0.1209, 0.3713, 0.1262, 0.3437, 0.1232, 0.3666, 0.1194, 0.3713, 0.1262, 0.3534, 0.131, 0.3247, 0.1273, 0.3437, 0.1232, 0.3534, 0.131, 0.3359, 0.1356, 0.3088, 0.132, 0.3247, 0.1273, 0.3359, 0.1356, 0.3201, 0.1411, 0.2978, 0.1375, 0.3088, 0.132, 0.3201, 0.1411, 0.2999, 0.1476, 0.277, 0.1436, 0.2978, 0.1375, 0.3666, 0.1194, 0.3437, 0.1232, 0.3163, 0.1211, 0.3401, 0.1184, 0.3437, 0.1232, 0.3247, 0.1273, 0.2972, 0.1243, 0.3163, 0.1211, 0.3247, 0.1273, 0.3088, 0.132, 0.2865, 0.1292, 0.2972, 0.1243, 0.3088, 0.132, 0.2978, 0.1375, 0.2775, 0.1338, 0.2865, 0.1292, 0.2978, 0.1375, 0.277, 0.1436, 0.2636, 0.1391, 0.2775, 0.1338, 0.3401, 0.1184, 0.3163, 0.1211, 0.2876, 0.1186, 0.3125, 0.1176, 0.3163, 0.1211, 0.2972, 0.1243, 0.2687, 0.1213, 0.2876, 0.1186, 0.2972, 0.1243, 0.2865, 0.1292, 0.2618, 0.1261, 0.2687, 0.1213, 0.2865, 0.1292, 0.2775, 0.1338, 0.2551, 0.13, 0.2618, 0.1261, 0.2775, 0.1338, 0.2636, 0.1391, 0.2572, 0.1347, 0.2551, 0.13, 0.7293, 0.3756, 0.8652, 0.3751, 0.8716, 0.3777, 0.7255, 0.3777, 0.7255, 0.3777, 0.8716, 0.3777, 0.8749, 0.3806, 0.728, 0.38, 0.728, 0.38, 0.8749, 0.3806, 0.87, 0.3836, 0.7223, 0.3826, 0.7223, 0.3826, 0.87, 0.3836, 0.8786, 0.3863, 0.7305, 0.3851, 0.7305, 0.3851, 0.8786, 0.3863, 0.8732, 0.3889, 0.7283, 0.3875, 0.7283, 0.3875, 0.8732, 0.3889, 0.8676, 0.391, 0.7339, 0.3895, 0.7339, 0.3895, 0.8676, 0.391, 0.8689, 0.3922, 0.7306, 0.3911, 1.415, 0.3406, 1.415, 0.3519, 1.397, 0.3516, 1.398, 0.3413, 1.398, 0.3413, 1.397, 0.3516, 1.374, 0.3511, 1.377, 0.3416, 1.377, 0.3416, 1.374, 0.3511, 1.352, 0.3515, 1.353, 0.3416, 1.353, 0.3416, 1.352, 0.3515, 1.33, 0.3511, 1.329, 0.3413, 1.329, 0.3413, 1.33, 0.3511, 1.311, 0.3507, 1.305, 0.3405, 1.368, 0.371, 1.368, 0.3839, 1.344, 0.3846, 1.358, 0.3715, 1.358, 0.3715, 1.344, 0.3846, 1.316, 0.3854, 1.341, 0.3714, 1.341, 0.3714, 1.316, 0.3854, 1.286, 0.3857, 1.32, 0.3723, 1.32, 0.3723, 1.286, 0.3857, 1.255, 0.3871, 1.295, 0.3731, 1.295, 0.3731, 1.255, 0.3871, 1.226, 0.3876, 1.267, 0.3738, 1.267, 0.3738, 1.226, 0.3876, 1.2, 0.3888, 1.24, 0.3747, 1.24, 0.3747, 1.2, 0.3888, 1.18, 0.3894, 1.215, 0.3758, 1.215, 0.3758, 1.18, 0.3894, 1.165, 0.3892, 1.193, 0.3765, 0.9012, 0.3448, 0.9077, 0.3337, 0.9284, 0.3334, 0.9213, 0.3447, 0.9213, 0.3447, 0.9284, 0.3334, 0.9467, 0.3318, 0.9429, 0.3439, 0.8749, 0.3806, 0.8716, 0.3777, 0.9234, 0.3775, 0.9272, 0.3796, 0.9429, 0.3439, 0.9467, 0.3318, 0.9666, 0.3312, 0.9666, 0.3435, 0.7244, 0.3741, 0.8651, 0.3728, 0.8652, 0.3751, 0.7293, 0.3756, 0.8689, 0.3922, 0.8676, 0.391, 0.9225, 0.3871, 0.9272, 0.3879, 1.372, 0.3112, 1.349, 0.3133, 1.338, 0.3087, 1.354, 0.3071, 1.226, 0.3876, 1.255, 0.3871, 1.261, 0.3916, 1.239, 0.392, 0.9467, 0.3318, 0.9284, 0.3334, 0.9198, 0.3283, 0.9346, 0.3275, 0.8732, 0.3889, 0.8786, 0.3863, 0.9181, 0.384, 0.9182, 0.3858, 1.324, 0.3147, 1.301, 0.3157, 1.303, 0.3101, 1.32, 0.3096, 1.286, 0.3857, 1.316, 0.3854, 1.307, 0.3903, 1.284, 0.3905, 0.9077, 0.3337, 0.8883, 0.3336, 0.8915, 0.3292, 0.9043, 0.3285, 0.87, 0.3836, 0.8749, 0.3806, 0.9272, 0.3796, 0.9198, 0.3819, 1.279, 0.3151, 1.262, 0.3135, 1.272, 0.3087, 1.285, 0.3096, 0.8716, 0.3777, 0.8652, 0.3751, 0.9222, 0.3755, 0.9234, 0.3775, 1.392, 0.3087, 1.372, 0.3112, 1.354, 0.3071, 1.369, 0.3053, 1.2, 0.3888, 1.226, 0.3876, 1.239, 0.392, 1.22, 0.3926, 0.8651, 0.3728, 0.8671, 0.3711, 0.9187, 0.3725, 0.9141, 0.3738, 0.8676, 0.391, 0.8732, 0.3889, 0.9182, 0.3858, 0.9225, 0.3871, 1.349, 0.3133, 1.324, 0.3147, 1.32, 0.3096, 1.338, 0.3087, 1.255, 0.3871, 1.286, 0.3857, 1.284, 0.3905, 1.261, 0.3916, 0.9284, 0.3334, 0.9077, 0.3337, 0.9043, 0.3285, 0.9198, 0.3283, 0.8786, 0.3863, 0.87, 0.3836, 0.9198, 0.3819, 0.9181, 0.384, 1.301, 0.3157, 1.279, 0.3151, 1.285, 0.3096, 1.303, 0.3101, 1.316, 0.3854, 1.344, 0.3846, 1.327, 0.3902, 1.307, 0.3903, 1.18, 0.3894, 1.2, 0.3888, 1.22, 0.3926, 1.204, 0.3928, 0.8652, 0.3751, 0.8651, 0.3728, 0.9141, 0.3738, 0.9222, 0.3755, 1.312, 0.2946, 1.328, 0.2938, 1.319, 0.2958, 1.295, 0.2956, 1.328, 0.2938, 1.346, 0.2936, 1.337, 0.2959, 1.319, 0.2958, 1.346, 0.2936, 1.361, 0.2938, 1.354, 0.2961, 1.337, 0.2959, 1.361, 0.2938, 1.375, 0.2947, 1.37, 0.2968, 1.354, 0.2961, 1.375, 0.2947, 1.385, 0.2959, 1.391, 0.2975, 1.37, 0.2968, 1.295, 0.2956, 1.319, 0.2958, 1.309, 0.2976, 1.28, 0.2972, 1.319, 0.2958, 1.337, 0.2959, 1.329, 0.2977, 1.309, 0.2976, 1.337, 0.2959, 1.354, 0.2961, 1.347, 0.298, 1.329, 0.2977, 1.354, 0.2961, 1.37, 0.2968, 1.365, 0.2984, 1.347, 0.298, 1.37, 0.2968, 1.391, 0.2975, 1.392, 0.2993, 1.365, 0.2984, 1.28, 0.2972, 1.309, 0.2976, 1.3, 0.2996, 1.268, 0.2991, 1.309, 0.2976, 1.329, 0.2977, 1.319, 0.2994, 1.3, 0.2996, 1.329, 0.2977, 1.347, 0.298, 1.339, 0.2997, 1.319, 0.2994, 1.347, 0.298, 1.365, 0.2984, 1.36, 0.3004, 1.339, 0.2997, 1.365, 0.2984, 1.392, 0.2993, 1.39, 0.3015, 1.36, 0.3004, 1.268, 0.2991, 1.3, 0.2996, 1.292, 0.3016, 1.262, 0.3015, 1.3, 0.2996, 1.319, 0.2994, 1.313, 0.3018, 1.292, 0.3016, 1.319, 0.2994, 1.339, 0.2997, 1.331, 0.302, 1.313, 0.3018, 1.339, 0.2997, 1.36, 0.3004, 1.353, 0.3027, 1.331, 0.302, 1.36, 0.3004, 1.39, 0.3015, 1.381, 0.3035, 1.353, 0.3027, 1.262, 0.3015, 1.292, 0.3016, 1.285, 0.3038, 1.259, 0.3037, 1.292, 0.3016, 1.313, 0.3018, 1.303, 0.3041, 1.285, 0.3038, 1.313, 0.3018, 1.331, 0.302, 1.322, 0.3044, 1.303, 0.3041, 1.331, 0.302, 1.353, 0.3027, 1.344, 0.3049, 1.322, 0.3044, 1.353, 0.3027, 1.381, 0.3035, 1.369, 0.3053, 1.344, 0.3049, 1.259, 0.3037, 1.285, 0.3038, 1.28, 0.3061, 1.259, 0.3058, 1.285, 0.3038, 1.303, 0.3041, 1.295, 0.3066, 1.28, 0.3061, 1.303, 0.3041, 1.322, 0.3044, 1.314, 0.3071, 1.295, 0.3066, 1.322, 0.3044, 1.344, 0.3049, 1.332, 0.3071, 1.314, 0.3071, 1.344, 0.3049, 1.369, 0.3053, 1.354, 0.3071, 1.332, 0.3071, 1.259, 0.3058, 1.28, 0.3061, 1.272, 0.3087, 1.264, 0.3074, 1.28, 0.3061, 1.295, 0.3066, 1.285, 0.3096, 1.272, 0.3087, 1.295, 0.3066, 1.314, 0.3071, 1.303, 0.3101, 1.285, 0.3096, 1.314, 0.3071, 1.332, 0.3071, 1.32, 0.3096, 1.303, 0.3101, 1.332, 0.3071, 1.354, 0.3071, 1.338, 0.3087, 1.32, 0.3096, 1.306, 0.2936, 1.259, 0.2918, 1.263, 0.286, 1.325, 0.2877, 1.259, 0.2615, 1.231, 0.2623, 1.185, 0.2606, 1.2, 0.256, 1.4, 0.2893, 1.325, 0.2877, 1.333, 0.2827, 1.419, 0.2846, 1.325, 0.2877, 1.263, 0.286, 1.259, 0.2815, 1.333, 0.2827, 1.2, 0.256, 1.185, 0.2606, 1.139, 0.2561, 1.16, 0.25, 1.419, 0.2846, 1.333, 0.2827, 1.377, 0.2754, 1.419, 0.2786, 1.333, 0.2827, 1.259, 0.2815, 1.317, 0.2741, 1.377, 0.2754, 1.16, 0.25, 1.139, 0.2561, 1.095, 0.2522, 1.054, 0.2496, 0.6075, 0.1289, 0.6189, 0.1313, 0.582, 0.1307, 0.5769, 0.1276, 0.6189, 0.1313, 0.6238, 0.134, 0.5849, 0.1335, 0.582, 0.1307, 0.6238, 0.134, 0.6211, 0.1371, 0.5825, 0.1372, 0.5849, 0.1335, 0.6211, 0.1371, 0.6098, 0.1405, 0.5753, 0.1416, 0.5825, 0.1372, 0.6098, 0.1405, 0.5914, 0.1441, 0.5681, 0.1477, 0.5753, 0.1416, 0.5725, 0.1243, 0.5769, 0.1276, 0.5509, 0.1263, 0.5492, 0.1229, 0.5769, 0.1276, 0.582, 0.1307, 0.5527, 0.1297, 0.5509, 0.1263, 0.582, 0.1307, 0.5849, 0.1335, 0.5525, 0.1337, 0.5527, 0.1297, 0.5849, 0.1335, 0.5825, 0.1372, 0.5507, 0.138, 0.5525, 0.1337, 0.5825, 0.1372, 0.5753, 0.1416, 0.5464, 0.1438, 0.5507, 0.138, 0.5753, 0.1416, 0.5681, 0.1477, 0.5433, 0.1518, 0.5464, 0.1438, 0.5492, 0.1229, 0.5509, 0.1263, 0.5236, 0.1258, 0.5239, 0.1223, 0.5509, 0.1263, 0.5527, 0.1297, 0.523, 0.1292, 0.5236, 0.1258, 0.5527, 0.1297, 0.5525, 0.1337, 0.5219, 0.1335, 0.523, 0.1292, 0.5525, 0.1337, 0.5507, 0.138, 0.5203, 0.1387, 0.5219, 0.1335, 0.5507, 0.138, 0.5464, 0.1438, 0.5185, 0.1454, 0.5203, 0.1387, 0.5464, 0.1438, 0.5433, 0.1518, 0.5168, 0.1539, 0.5185, 0.1454, 0.5239, 0.1223, 0.5236, 0.1258, 0.4958, 0.1261, 0.4983, 0.1226, 0.5236, 0.1258, 0.523, 0.1292, 0.4927, 0.1294, 0.4958, 0.1261, 0.523, 0.1292, 0.5219, 0.1335, 0.491, 0.1335, 0.4927, 0.1294, 0.5219, 0.1335, 0.5203, 0.1387, 0.491, 0.1385, 0.491, 0.1335, 0.5203, 0.1387, 0.5185, 0.1454, 0.4919, 0.144, 0.491, 0.1385, 0.5185, 0.1454, 0.5168, 0.1539, 0.491, 0.1516, 0.4919, 0.144, 0.4983, 0.1226, 0.4958, 0.1261, 0.4686, 0.1271, 0.4742, 0.1238, 0.4958, 0.1261, 0.4927, 0.1294, 0.4624, 0.1302, 0.4686, 0.1271, 0.4927, 0.1294, 0.491, 0.1335, 0.4589, 0.1333, 0.4624, 0.1302, 0.491, 0.1335, 0.491, 0.1385, 0.4598, 0.1371, 0.4589, 0.1333, 0.491, 0.1385, 0.4919, 0.144, 0.4646, 0.1416, 0.4598, 0.1371, 0.4919, 0.144, 0.491, 0.1516, 0.4679, 0.1474, 0.4646, 0.1416, 0.4742, 0.1238, 0.4686, 0.1271, 0.436, 0.1279, 0.4531, 0.1257, 0.4686, 0.1271, 0.4624, 0.1302, 0.4231, 0.13, 0.436, 0.1279, 0.4624, 0.1302, 0.4589, 0.1333, 0.4168, 0.1327, 0.4231, 0.13, 0.4589, 0.1333, 0.4598, 0.1371, 0.4186, 0.1358, 0.4168, 0.1327, 0.4598, 0.1371, 0.4646, 0.1416, 0.4291, 0.1397, 0.4186, 0.1358, 0.4646, 0.1416, 0.4679, 0.1474, 0.4465, 0.1438, 0.4291, 0.1397, 0.4127, 0.2963, 0.4127, 0.2963, 0.4127, 0.2963, 0.4127, 0.2963, 0.4127, 0.2963, 0.4127, 0.2963, 0.4127, 0.2963, 0.4127, 0.2963, 0.4127, 0.2963, 0.4127, 0.2963, 0.4127, 0.2963, 0.4127, 0.2963, 0.4127, 0.2963, 0.4127, 0.2963, 0.4127, 0.2963, 0.4127, 0.2963, 0.4127, 0.2963, 0.4127, 0.2963, 0.4127, 0.2963, 0.4127, 0.2963, 0.4127, 0.2963, 0.4127, 0.2963, 0.4127, 0.2963, 0.4127, 0.2963, 0.4127, 0.2963, 0.4127, 0.2963, 0.4127, 0.2963, 0.4127, 0.2963, 0.4127, 0.2963, 0.4127, 0.2963, 0.4127, 0.2963, 0.4127, 0.2963, 0.4127, 0.2963, 0.4127, 0.2963, 0.4127, 0.2963, 0.4127, 0.2963, 0.4127, 0.2963, 0.4127, 0.2963, 0.4127, 0.2963, 0.4127, 0.2963, 0.4127, 0.2963, 0.4127, 0.2963, 0.4127, 0.2963, 0.4127, 0.2963, 0.4127, 0.2963, 0.4127, 0.2963, 0.4127, 0.2963, 0.4127, 0.2963, 0.4127, 0.2963, 0.4127, 0.2963, 0.4127, 0.2963, 0.4127, 0.2963, 0.4127, 0.2963, 0.4127, 0.2963, 0.4127, 0.2963, 0.4127, 0.2963, 0.4127, 0.2963, 0.4127, 0.2963, 0.4127, 0.2963, 0.4127, 0.2963, 0.4127, 0.2963, 0.4127, 0.2963, 0.4127, 0.2963, 0.4127, 0.2963, 0.4127, 0.2963, 0.4127, 0.2963, 0.4127, 0.2963, 0.4127, 0.2963, 0.4127, 0.2963, 0.4127, 0.2963, 0.4127, 0.2963, 0.4127, 0.2963, 0.4127, 0.2963, 0.4127, 0.2963, 0.4127, 0.2963, 0.4127, 0.2963, 0.4127, 0.2963, 0.4127, 0.2963, 0.4127, 0.2963, 0.4127, 0.2963, 0.4127, 0.2963, 0.4127, 0.2963, 0.4127, 0.2963, 0.4127, 0.2963, 0.4127, 0.2963, 0.4127, 0.2963, 0.4127, 0.2963, 0.4127, 0.2963, 0.4127, 0.2963, 0.4127, 0.2963, 0.4127, 0.2963, 0.4127, 0.2963, 0.4127, 0.2963, 0.4127, 0.2963, 0.4127, 0.2963, 0.4127, 0.2963, 0.4127, 0.2963, 0.4127, 0.2963, 0.4127, 0.2963, 0.4127, 0.2963, 0.4127, 0.2963, 0.4127, 0.2963, 0.4127, 0.2963, 0.4127, 0.2963, 0.4127, 0.2963, 0.4127, 0.2963, 0.4127, 0.2963, 0.4127, 0.2963, 0.4127, 0.2963, 0.4127, 0.2963, 0.4127, 0.2963, 0.4127, 0.2963, 0.4127, 0.2963, 0.4127, 0.2963, 0.4127, 0.2963, 0.4127, 0.2963, 0.4127, 0.2963, 0.4127, 0.2963, 0.4127, 0.2963, 0.4127, 0.2963, 0.4127, 0.2963, 0.4127, 0.2963, 0.4127, 0.2963, 0.4127, 0.2963, 0.4127, 0.2963, 0.4127, 0.2963, 0.4127, 0.2963, 0.4127, 0.2963, 0.4127, 0.2963, 0.4127, 0.2963, 0.4127, 0.2963, 0.4127, 0.2963, 0.4127, 0.2963, 0.4127, 0.2963, 0.4127, 0.2963, 0.4127, 0.2963, 0.4127, 0.2963, 0.4127, 0.2963, 0.4127, 0.2963, 0.4127, 0.2963, 0.4127, 0.2963, 0.4127, 0.2963, 0.4127, 0.2963, 0.4127, 0.2963, 0.4127, 0.2963, 0.4127, 0.2963, 0.4127, 0.2963, 0.4127, 0.2963, 0.4127, 0.2963, 0.4127, 0.2963, 0.4127, 0.2963, 0.4127, 0.2963, 0.4127, 0.2963, 0.4127, 0.2963, 0.4127, 0.2963, 0.4127, 0.2963, 0.4127, 0.2963, 0.4127, 0.2963, 0.4127, 0.2963, 0.4127, 0.2963, 0.4127, 0.2963, 0.4127, 0.2963, 0.4127, 0.2963, 0.4127, 0.2963, 0.4127, 0.2963, 0.4127, 0.2963, 0.4127, 0.2963, 0.4127, 0.2963, 0.4127, 0.2963, 0.4127, 0.2963, 0.4127, 0.2963, 0.4127, 0.2963, 0.4127, 0.2963, 0.4127, 0.2963, 0.4127, 0.2963, 0.4127, 0.2963, 0.4127, 0.2963, 0.4127, 0.2963, 0.4127, 0.2963, 0.4127, 0.2963, 0.4127, 0.2963, 0.4127, 0.2963, 0.4127, 0.2963, 0.4127, 0.2963, 0.4127, 0.2963, 0.4127, 0.2963, 0.4127, 0.2963, 0.4127, 0.2963, 0.4127, 0.2963, 0.4127, 0.2963, 0.4127, 0.2963, 0.4127, 0.2963, 0.4127, 0.2963, 0.4127, 0.2963, 0.4127, 0.2963, 0.4127, 0.2963, 0.4127, 0.2963, 0.4127, 0.2963, 0.4127, 0.2963, 0.4127, 0.2963, 0.4127, 0.2963, 0.4127, 0.2963, 0.4127, 0.2963, 0.4127, 0.2963, 0.4127, 0.2963, 0.4127, 0.2963, 0.4127, 0.2963, 0.4127, 0.2963, 0.4127, 0.2963, 0.4127, 0.2963, 0.4127, 0.2963, 0.4127, 0.2963, 0.4127, 0.2963, 0.4127, 0.2963, 0.4127, 0.2963, 0.4127, 0.2963, 0.4127, 0.2963, 0.4127, 0.2963, 0.4127, 0.2963, 0.4127, 0.2963, 0.4127, 0.2963, 0.4127, 0.2963, 0.4127, 0.2963, 0.4127, 0.2963, 0.4127, 0.2963, 0.4127, 0.2963, 0.4127, 0.2963, 0.4127, 0.2963, 0.4127, 0.2963, 0.4127, 0.2963, 0.4127, 0.2963, 0.4127, 0.2963, 0.4127, 0.2963, 0.4127, 0.2963, 0.4127, 0.2963, 0.4127, 0.2963, 0.4127, 0.2963, 0.4127, 0.2963, 0.4127, 0.2963, 0.4127, 0.2963, 0.4127, 0.2963, 0.4127, 0.2963, 0.4127, 0.2963, 0.4127, 0.2963, 0.4127, 0.2963, 0.4127, 0.2963, 0.4127, 0.2963, 0.4127, 0.2963, 0.4127, 0.2963, 0.4127, 0.2963, 0.4127, 0.2963, 0.4127, 0.2963, 0.4127, 0.2963, 0.4127, 0.2963, 0.4127, 0.2963, 0.4127, 0.2963, 0.4127, 0.2963, 0.4127, 0.2963, 0.4127, 0.2963, 0.4127, 0.2963, 0.4127, 0.2963, 0.4127, 0.2963, 0.4127, 0.2963, 0.4127, 0.2963, 0.4127, 0.2963, 0.4127, 0.2963, 0.4127, 0.2963, 0.4127, 0.2963, 0.4127, 0.2963, 0.4127, 0.2963, 0.4127, 0.2963, 0.4127, 0.2963, 0.4127, 0.2963, 0.4127, 0.2963, 0.4127, 0.2963, 0.4127, 0.2963, 0.4127, 0.2963, 0.4127, 0.2963, 0.4127, 0.2963, 0.4127, 0.2963, 0.4127, 0.2963, 0.4127, 0.2963, 0.4127, 0.2963, 0.4127, 0.2963, 0.4127, 0.2963, 0.4127, 0.2963, 0.4127, 0.2963, 0.4127, 0.2963, 0.4127, 0.2963, 0.4127, 0.2963, 0.4127, 0.2963, 0.4127, 0.2963, 0.4127, 0.2963, 0.4127, 0.2963, 0.4127, 0.2963, 0.4127, 0.2963, 0.4127, 0.2963, 0.4127, 0.2963, 0.4127, 0.2963, 0.4127, 0.2963])
me_cylinder.materials.append(mat_stick)
me_cylinder.materials.append(mat_crystal_001)
me_cylinder.use_remesh_preserve_volume = False
me_cylinder.use_remesh_preserve_attributes = False
me_cylinder.use_mirror_vertex_groups = False
me_cylinder.update()

# ---- objects
ob_floatingcrystal = bpy.data.objects.new('FloatingCrystal', me_cylinder_003)
ob_sidestick_l = bpy.data.objects.new('SideStick_L', me_cylinder_002)
ob_sidestick_r = bpy.data.objects.new('SideStick_R', me_cylinder_001)
ob_crystalpistol = bpy.data.objects.new('CrystalPistol', me_cylinder)

# ---- transforms, parenting, visibility, modifiers, constraints
ob_floatingcrystal.location = (0.01702, 1.115, 0.12)
ob_floatingcrystal.scale = (2.0, 2.0, 2.0)
ob_floatingcrystal.lineart.crease_threshold = 0.0
ob_sidestick_l.location = (-0.005328, 0.9673, 0.09294)
ob_sidestick_l.scale = (2.0, 2.0, 2.0)
ob_sidestick_l.lineart.crease_threshold = 0.0
ob_sidestick_r.location = (0.04676, 0.8492, 0.09912)
ob_sidestick_r.scale = (2.0, 2.0, 2.0)
ob_sidestick_r.lineart.crease_threshold = 0.0
ob_crystalpistol.location = (0.0, 0.0, 0.0)
ob_crystalpistol.scale = (2.0, 2.0, 2.0)
ob_crystalpistol.lineart.crease_threshold = 0.0

# ---- collection membership
col_collection_1.objects.link(ob_floatingcrystal)
col_collection_1.objects.link(ob_sidestick_l)
col_collection_1.objects.link(ob_sidestick_r)
col_collection_1.objects.link(ob_crystalpistol)

# ---- scene / render settings (as saved in the file)
scene.frame_start = 1; scene.frame_end = 250; scene.frame_set(1)
scene.render.engine = 'BLENDER_EEVEE_NEXT'
scene.render.resolution_percentage = 50
scene.render.dither_intensity = 0.0
scene.cycles.use_denoising = False
scene.cycles.samples = 128
scene.cycles.sampling_pattern = 'TABULATED_SOBOL'
scene.cycles.light_sampling_threshold = 0.0
scene.cycles.use_adaptive_sampling = False
scene.cycles.use_light_tree = False
scene.cycles.blur_glossy = 0.0
scene.cycles.sample_clamp_indirect = 0.0
scene.view_settings.view_transform = 'Standard'
bpy.context.view_layer.update()

# ---- added for rendering (the .blend has no active camera and no usable light): camera, sun
cam_auto = bpy.data.cameras.new('AutoCamera')
cam_auto.lens = 50.0
cam_auto.sensor_width = 36.0
cam_auto.clip_end = 1000.0
ob_auto_camera = bpy.data.objects.new('AutoCamera', cam_auto)
scene.collection.objects.link(ob_auto_camera)
ob_auto_camera.location = (1.17099, -0.852006, 0.907863)
ob_auto_camera.rotation_euler = (1.09748, -7.21219e-08, 0.694738)
scene.camera = ob_auto_camera
light_auto_sun = bpy.data.lights.new('AutoSun', 'SUN')
light_auto_sun.energy = 3.0
light_auto_sun.angle = 0.0523599
ob_auto_sun = bpy.data.objects.new('AutoSun', light_auto_sun)
scene.collection.objects.link(ob_auto_sun)
ob_auto_sun.rotation_euler = (0.872665, 0.174533, 0.523599)
bpy.context.view_layer.update()
